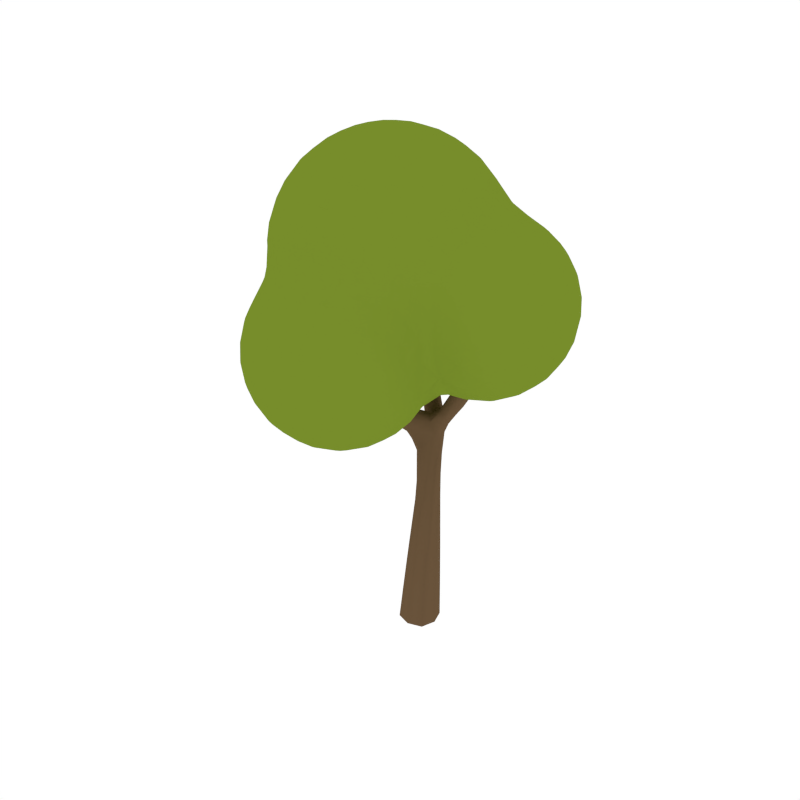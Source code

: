 # Source: Tree_1.blend  (saved by Blender 2.79.0; exported with 4.5.12 LTS)
import bpy
from mathutils import Matrix  # noqa: F401  (used for matrix-valued properties, if any)

bpy.ops.wm.read_factory_settings(use_empty=True)
scene = bpy.context.scene
scene.name = 'Scene'

# ---- collections
col_collection_1 = bpy.data.collections.new('Collection 1'); scene.collection.children.link(col_collection_1)

# ---- materials (node trees are filled in below, after node groups)
mat_tree_wood = bpy.data.materials.new('Tree_Wood')
mat_tree_wood.alpha_threshold = 0.0
mat_tree_wood.diffuse_color = (0.1424, 0.08724, 0.04426, 1.0)
mat_tree_wood.roughness = 0.5
mat_tree_green = bpy.data.materials.new('Tree_Green')
mat_tree_green.alpha_threshold = 0.0
mat_tree_green.diffuse_color = (0.1856, 0.2668, 0.02405, 1.0)
mat_tree_green.roughness = 0.5

# ---- material node trees

# ---- world
world_world = bpy.data.worlds.new('World'); scene.world = world_world
world_world.color = (1.0, 1.0, 1.0)
world_world.use_sun_shadow = False
world_world.sun_shadow_jitter_overblur = 0.0
world_world.cycles.sampling_method = 'NONE'
world_world.cycles.sample_map_resolution = 256

# ---- meshes
me_cube_314 = bpy.data.meshes.new('Cube.314')
me_cube_314.from_pydata([(-1.971, -2.3, 7.049), (-1.971, -2.175, 7.191), (-1.861, -2.3, 7.191), (-1.617, -2.3, 7.42), (-1.971, -1.946, 7.443), (-1.893, -1.946, 7.545), (-1.617, -2.179, 7.545), (-1.617, -1.946, 7.838), (-1.971, -1.871, 7.545), (-1.971, -1.703, 7.899), (-1.617, -1.911, 7.899), (-1.971, -1.624, 8.252), (-1.617, -1.782, 8.252), (-1.971, -1.592, 8.352), (-1.775, -1.592, 8.606), (-1.617, -1.659, 8.606), (-1.617, -1.592, 8.741), (-1.971, -1.49, 8.606), (-1.971, -1.269, 8.96), (-1.617, -1.46, 8.96), (-1.617, -1.239, 9.227), (-1.971, -1.239, 8.997), (-1.971, -0.9116, 9.314), (-1.617, -1.149, 9.314), (-1.617, -0.8847, 9.523), (-1.971, -0.8847, 9.335), (-1.971, -0.5308, 9.546), (-1.728, -0.5308, 9.668), (-1.617, -0.6281, 9.668), (-1.617, -0.5308, 9.714), (-1.617, -0.1769, 9.828), (-1.971, -0.1832, 9.668), (-1.971, -0.1769, 9.67), (-1.617, 0.1769, 9.881), (-1.971, 0.1769, 9.727), (-1.617, 0.5308, 9.874), (-1.971, 0.5308, 9.72), (-1.617, 0.8847, 9.807), (-1.971, 0.8054, 9.668), (-1.931, 0.8847, 9.668), (-1.971, 0.8847, 9.647), (-1.971, 1.239, 9.503), (-1.632, 1.239, 9.668), (-1.617, 1.592, 9.463), (-1.617, 1.25, 9.668), (-1.971, 1.534, 9.314), (-1.9, 1.592, 9.314), (-1.617, 1.239, 9.674), (-1.263, 1.239, 9.772), (-1.263, 1.438, 9.668), (-1.263, 0.8847, 9.899), (-0.9092, 1.239, 9.806), (-0.9092, 0.8847, 9.928), (-0.9092, 0.5308, 9.993), (-1.263, 0.5308, 9.962), (-0.9092, 0.1769, 9.999), (-1.263, 0.1769, 9.969), (-0.5553, 0.5308, 9.967), (-0.5553, 0.1769, 9.974), (-0.5553, -0.1769, 9.923), (-0.9092, -0.1769, 9.95), (-0.5553, -0.5308, 9.814), (-0.9092, -0.5308, 9.84), (-0.5553, -0.8257, 9.668), (-0.9092, -0.8746, 9.668), (-0.5553, -0.8847, 9.634), (-0.9092, -0.8847, 9.662), (-0.5553, -1.239, 9.359), (-0.9092, -1.239, 9.392), (-0.5553, -1.284, 9.314), (-0.9092, -1.319, 9.314), (-0.5553, -1.571, 8.96), (-0.7228, -1.592, 8.96), (-0.9092, -1.592, 8.972), (-0.5553, -1.592, 8.926), (-0.5553, -1.76, 8.606), (-0.9092, -1.788, 8.606), (-0.9092, -1.601, 8.96), (-0.5553, -1.888, 8.252), (-0.9092, -1.914, 8.252), (-0.5553, -1.946, 8.128), (-0.9092, -1.946, 8.173), (-0.5553, -2.106, 7.899), (-0.9092, -2.124, 7.899), (-0.5553, -2.3, 7.696), (-0.9092, -2.3, 7.708), (-0.5553, -2.46, 7.545), (-0.9092, -2.469, 7.545), (-0.5553, -2.654, 7.339), (-0.9092, -2.654, 7.348), (-0.5553, -2.763, 7.191), (-0.9092, -2.771, 7.191), (-0.5553, -2.943, 6.837), (-0.9092, -2.95, 6.837), (-0.5553, -3.008, 6.614), (-0.9092, -3.008, 6.64), (-0.5553, -3.036, 6.483), (-0.9092, -3.042, 6.483), (-0.5553, -3.055, 6.129), (-0.9092, -3.061, 6.129), (-0.5553, -3.008, 5.814), (-0.9092, -3.008, 5.787), (-0.5553, -3.0, 5.775), (-0.9092, -3.006, 5.775), (-0.5553, -2.87, 5.421), (-0.9092, -2.877, 5.421), (-0.5553, -2.654, 5.089), (-0.9092, -2.654, 5.08), (-0.5553, -2.637, 5.068), (-0.9092, -2.644, 5.068), (-0.5553, -2.3, 4.758), (-0.9092, -2.3, 4.75), (-0.5553, -2.232, 4.714), (-0.9092, -2.244, 4.714), (-0.5553, -1.946, 4.564), (-0.9092, -1.946, 4.558), (-0.5553, -1.592, 4.461), (-0.9092, -1.592, 4.456), (-0.5553, -1.239, 4.433), (-0.9092, -1.239, 4.426), (-0.5553, -0.8847, 4.475), (-0.9092, -0.8847, 4.469), (-0.5553, -0.5308, 4.595), (-0.9092, -0.5308, 4.588), (-0.5553, -0.3157, 4.714), (-0.9092, -0.3046, 4.714), (-0.5553, -0.1769, 4.812), (-0.9092, -0.1769, 4.805), (-0.5553, 0.103, 5.068), (-0.9092, 0.1159, 5.068), (-0.5553, 0.1769, 5.138), (-0.9092, 0.1769, 5.123), (-0.2014, 0.1769, 5.25), (-0.2014, -0.01104, 5.068), (-0.2014, 0.4626, 5.421), (-0.5076, 0.5308, 5.421), (-0.5553, 0.5308, 5.413), (-0.2014, 0.5308, 5.443), (-0.2014, 0.8847, 5.514), (-0.5553, 0.8847, 5.542), (-0.5553, 0.5466, 5.421), (-0.2014, 1.239, 5.623), (-0.5553, 1.239, 5.666), (-0.2014, 1.517, 5.775), (-0.5553, 1.448, 5.775), (-0.2014, 1.592, 5.826), (-0.5553, 1.592, 5.869), (-0.2014, 1.915, 6.129), (-0.5553, 1.901, 6.129), (-0.2014, 1.946, 6.168), (-0.5553, 1.946, 6.177), (-0.2014, 2.157, 6.483), (-0.5553, 2.188, 6.483), (-0.2014, 2.3, 6.804), (-0.5553, 2.3, 6.674), (-0.2014, 2.314, 6.837), (-0.5553, 2.379, 6.837), (-0.2014, 2.418, 7.191), (-0.5553, 2.498, 7.191), (-0.2014, 2.472, 7.545), (-0.5553, 2.555, 7.545), (-0.2014, 2.472, 7.899), (-0.5553, 2.555, 7.899), (-0.2014, 2.415, 8.252), (-0.5553, 2.5, 8.252), (-0.2014, 2.3, 8.587), (-0.2264, 2.3, 8.606), (-0.5553, 2.382, 8.606), (-0.5553, 2.3, 8.778), (-0.2014, 2.292, 8.606), (-0.2014, 2.094, 8.96), (-0.5553, 2.194, 8.96), (-0.2014, 1.946, 9.149), (-0.5553, 1.946, 9.273), (-0.2014, 1.787, 9.314), (-0.5553, 1.906, 9.314), (-0.2014, 1.592, 9.475), (-0.5553, 1.592, 9.576), (-0.2014, 1.274, 9.668), (-0.5553, 1.448, 9.668), (-0.2014, 1.239, 9.686), (-0.5553, 1.239, 9.777), (-0.2014, 0.8847, 9.818), (-0.5553, 0.8847, 9.904), (-0.2014, 0.5308, 9.884), (0.1525, 0.5308, 9.736), (0.1445, 0.8847, 9.668), (0.1525, 0.8692, 9.668), (0.1525, 0.8847, 9.664), (0.1525, 1.239, 9.523), (-0.155, 1.239, 9.668), (0.5063, 0.8847, 9.427), (0.4472, 1.239, 9.314), (0.5063, 1.145, 9.314), (0.5063, 1.239, 9.263), (0.8602, 0.8847, 9.062), (0.6329, 0.8847, 9.314), (0.7853, 1.239, 8.96), (0.8602, 1.103, 8.96), (0.8602, 1.239, 8.885), (0.8602, 1.592, 8.627), (0.5258, 1.592, 8.96), (0.5063, 1.614, 8.96), (0.5063, 1.882, 8.606), (0.8602, 1.615, 8.606), (0.5063, 1.592, 8.982), (0.1525, 1.592, 9.29), (0.1525, 1.912, 8.96), (0.8602, 1.945, 8.252), (0.5063, 1.946, 8.5), (0.8563, 1.946, 8.252), (0.5063, 2.082, 8.252), (0.8602, 1.946, 8.251), (0.5063, 2.232, 7.899), (0.8602, 2.173, 7.899), (0.8602, 2.3, 7.596), (0.5063, 2.3, 7.668), (0.5063, 2.332, 7.545), (0.8602, 2.319, 7.545), (0.8602, 2.396, 7.191), (0.5063, 2.376, 7.191), (0.1525, 2.37, 7.545), (0.1525, 2.368, 7.191), (0.5063, 2.366, 6.837), (0.1525, 2.318, 6.837), (0.5063, 2.3, 6.523), (0.1525, 2.3, 6.77), (0.1525, 2.207, 6.483), (0.5063, 2.29, 6.483), (0.5063, 2.135, 6.129), (0.1525, 2.017, 6.129), (0.5063, 1.946, 5.863), (0.1525, 1.946, 6.034), (0.1525, 1.694, 5.775), (0.5063, 1.865, 5.775), (0.5063, 1.592, 5.551), (0.1525, 1.592, 5.697), (0.1525, 1.239, 5.507), (0.3786, 1.239, 5.421), (0.5063, 1.347, 5.421), (0.5063, 1.239, 5.376), (0.1525, 0.9385, 5.421), (0.1525, 0.8847, 5.41), (0.5063, 0.8847, 5.293), (0.1525, 0.5308, 5.388), (0.5063, 0.5308, 5.287), (0.1525, 0.1769, 5.348), (0.5063, 0.1769, 5.345), (0.1525, -0.1769, 5.129), (0.5063, -0.1769, 5.355), (0.1525, -0.2439, 5.068), (0.3979, -0.5308, 5.068), (0.5063, -0.5308, 5.188), (0.1525, -0.5308, 4.863), (0.5063, -0.8847, 5.009), (0.5063, -0.7391, 5.068), (0.1525, -0.8847, 4.722), (0.1525, -0.9252, 4.714), (0.2175, -1.239, 4.714), (0.5063, -1.239, 4.948), (0.1525, -1.239, 4.671), (0.1525, -1.592, 4.706), (0.1647, -1.592, 4.714), (0.1525, -1.623, 4.714), (0.5063, -1.592, 4.989), (0.1525, -1.946, 4.826), (0.4408, -1.946, 5.068), (0.5063, -1.809, 5.068), (0.5063, -1.946, 5.141), (0.1564, -2.3, 5.068), (0.476, -2.3, 5.421), (0.5063, -2.262, 5.421), (0.5063, -2.3, 5.473), (0.1525, -2.597, 5.421), (0.1525, -2.654, 5.529), (0.2942, -2.654, 5.775), (0.5063, -2.462, 5.775), (0.3788, -2.654, 6.129), (0.5063, -2.538, 6.129), (0.1525, -2.752, 5.775), (0.1525, -2.814, 6.129), (0.1525, -2.793, 6.483), (0.3494, -2.654, 6.483), (0.1525, -2.685, 6.837), (0.1967, -2.654, 6.837), (0.1525, -2.654, 6.899), (0.5063, -2.3, 6.955), (0.5063, -2.376, 6.837), (0.1525, -2.466, 7.191), (0.335, -2.3, 7.191), (0.5063, -2.081, 7.191), (0.5063, -1.946, 7.305), (0.1525, -2.3, 7.364), (0.1525, -2.099, 7.545), (0.3043, -1.946, 7.545), (0.1525, -1.946, 7.694), (0.5063, -1.592, 7.681), (0.5063, -1.694, 7.545), (0.1525, -1.785, 7.899), (0.3943, -1.592, 7.899), (0.1525, -1.642, 8.252), (0.2363, -1.592, 8.252), (0.1525, -1.592, 8.403), (0.5063, -1.404, 8.252), (0.1525, -1.508, 8.606), (0.5063, -1.252, 8.606), (0.5063, -1.239, 8.629), (0.1525, -1.29, 8.96), (0.2258, -1.239, 8.96), (0.1525, -1.239, 9.023), (-0.2014, -1.472, 8.96), (-0.2014, -1.239, 9.242), (-0.2014, -1.165, 9.314), (0.1525, -0.939, 9.314), (0.1525, -0.8847, 9.356), (-0.2014, -0.8847, 9.535), (0.1525, -0.5308, 9.564), (-0.2014, -0.6518, 9.668), (-0.05876, -0.5308, 9.668), (-0.2014, -0.5308, 9.725), (0.1525, -0.1769, 9.688), (0.1525, -0.2467, 9.668), (-0.2014, -0.1769, 9.838), (0.1525, 0.1769, 9.743), (-0.2014, 0.1769, 9.891), (0.2853, 0.1769, 9.668), (0.1876, -0.1769, 9.668), (0.5063, 0.1769, 9.516), (0.5063, -0.1769, 9.454), (0.5063, -0.5229, 9.314), (0.5018, -0.5308, 9.314), (0.5063, -0.5308, 9.31), (0.5063, -0.8847, 9.064), (0.2137, -0.8847, 9.314), (0.8241, -0.5308, 8.96), (0.598, -0.8847, 8.96), (0.8602, -0.5308, 8.907), (0.8602, -0.8413, 8.606), (0.8318, -0.8847, 8.606), (0.8602, -0.8847, 8.545), (1.214, -0.5308, 8.387), (1.214, -0.6541, 8.252), (0.9891, -0.8847, 8.252), (1.042, -0.5308, 8.606), (1.214, -0.8749, 7.899), (1.198, -0.8847, 7.899), (1.214, -0.8847, 7.876), (1.214, -1.001, 7.545), (0.8602, -1.211, 7.545), (0.8602, -1.145, 7.899), (1.214, -1.054, 7.191), (0.9298, -1.239, 7.191), (0.8602, -1.239, 7.43), (1.214, -1.061, 6.837), (1.009, -1.239, 6.837), (1.214, -1.017, 6.483), (1.042, -1.239, 6.483), (1.214, -0.8847, 6.157), (1.194, -0.8847, 6.129), (1.032, -1.239, 6.129), (0.9716, -0.8847, 5.775), (0.977, -1.239, 5.775), (0.8602, -0.8847, 5.551), (0.8602, -1.239, 5.454), (0.8602, -1.592, 5.524), (0.9459, -1.592, 5.775), (0.8602, -1.895, 5.775), (0.8153, -1.592, 5.421), (0.6987, -1.946, 5.421), (0.8413, -1.946, 5.775), (0.8602, -1.946, 5.859), (0.6416, -2.3, 5.775), (0.7058, -2.3, 6.129), (0.8602, -2.03, 6.129), (0.6819, -2.3, 6.483), (0.8602, -1.985, 6.483), (0.8602, -1.946, 6.569), (0.5694, -2.3, 6.837), (0.778, -1.946, 6.837), (0.5063, -2.512, 6.483), (0.8602, -1.713, 6.837), (0.8602, -1.592, 6.926), (0.5873, -1.946, 7.191), (0.7526, -1.592, 7.191), (0.5781, -1.592, 7.545), (0.8602, -1.336, 7.191), (0.8311, -1.239, 7.545), (0.8941, -1.592, 6.837), (0.983, -1.592, 6.483), (0.8783, -1.946, 6.483), (1.002, -1.592, 6.129), (0.899, -1.946, 6.129), (0.8457, -1.239, 5.421), (0.6158, -1.239, 5.068), (0.5786, -1.592, 5.068), (0.5603, -0.8847, 5.068), (0.7989, -0.8847, 5.421), (0.7037, -0.5308, 5.421), (1.214, -0.5308, 5.728), (0.8602, -0.5308, 5.558), (1.214, -0.5812, 5.775), (1.214, -0.1769, 5.461), (0.8602, -0.1769, 5.435), (1.214, -0.1015, 5.421), (0.8602, -0.1438, 5.421), (1.214, 0.1769, 5.305), (0.8602, 0.1769, 5.294), (1.214, 0.5308, 5.237), (0.8602, 0.5308, 5.225), (1.214, 0.8847, 5.243), (0.8602, 0.8847, 5.231), (1.214, 1.239, 5.322), (0.8602, 1.239, 5.31), (1.214, 1.47, 5.421), (0.8602, 1.493, 5.421), (1.214, 1.592, 5.49), (0.8602, 1.592, 5.477), (1.214, 1.938, 5.775), (1.154, 1.946, 5.775), (0.8602, 1.946, 5.769), (1.214, 1.946, 5.784), (1.568, 1.946, 5.915), (1.568, 1.819, 5.775), (1.568, 2.096, 6.129), (1.214, 2.194, 6.129), (1.568, 2.249, 6.483), (1.395, 2.3, 6.483), (1.214, 2.3, 6.372), (1.568, 2.3, 6.739), (1.568, 2.311, 6.837), (1.214, 2.397, 6.837), (1.214, 2.338, 6.483), (1.568, 2.3, 7.151), (1.554, 2.3, 7.191), (1.214, 2.383, 7.191), (1.214, 2.3, 7.521), (1.568, 2.296, 7.191), (1.568, 2.201, 7.545), (1.214, 2.293, 7.545), (1.568, 2.008, 7.899), (1.214, 2.115, 7.899), (1.568, 1.946, 7.977), (1.214, 1.946, 8.124), (1.568, 1.66, 8.252), (1.214, 1.825, 8.252), (1.568, 1.592, 8.302), (1.214, 1.592, 8.447), (1.568, 1.239, 8.487), (1.3, 1.239, 8.606), (1.214, 1.327, 8.606), (1.214, 1.239, 8.651), (1.513, 0.8847, 8.606), (1.214, 0.8847, 8.767), (1.546, 0.5308, 8.606), (1.214, 0.5308, 8.809), (1.568, 0.8847, 8.581), (1.568, 0.5308, 8.595), (1.568, 0.1769, 8.53), (1.444, 0.1769, 8.606), (1.568, -0.1769, 8.37), (1.254, -0.1769, 8.606), (1.214, 0.1769, 8.771), (1.214, -0.1769, 8.644), (1.214, -0.2413, 8.606), (0.8602, -0.4495, 8.96), (0.9553, -0.1769, 8.96), (0.8602, -0.1769, 9.092), (0.8602, 0.1769, 9.171), (1.023, 0.1769, 8.96), (0.8602, 0.5308, 9.16), (1.031, 0.5308, 8.96), (0.9549, 0.8847, 8.96), (0.6621, -0.1769, 9.314), (0.7318, 0.1769, 9.314), (1.568, -0.3401, 8.252), (1.351, -0.5308, 8.252), (1.568, -0.5308, 8.068), (1.922, -0.1769, 8.121), (1.922, -0.4176, 7.899), (1.772, -0.5308, 7.899), (1.74, -0.1769, 8.252), (1.568, -0.6621, 7.899), (1.922, -0.5308, 7.748), (1.922, -0.6442, 7.545), (1.568, -0.8418, 7.545), (1.922, -0.7528, 7.191), (1.674, -0.8847, 7.191), (1.568, -0.8847, 7.401), (1.922, -0.769, 6.837), (1.708, -0.8847, 6.837), (1.922, -0.6964, 6.483), (1.568, -0.8788, 6.483), (1.568, -0.8847, 6.507), (1.922, -0.5308, 6.145), (1.908, -0.5308, 6.129), (1.568, -0.7272, 6.129), (1.568, -0.5308, 5.86), (1.368, -0.5308, 5.775), (1.214, -0.8697, 6.129), (1.568, -0.4494, 5.775), (1.922, -0.5207, 6.129), (2.276, -0.1769, 6.179), (2.246, -0.1769, 6.129), (2.129, -0.5308, 6.483), (2.276, -0.3728, 6.483), (2.214, -0.5308, 6.837), (2.276, -0.4651, 6.837), (2.194, -0.5308, 7.191), (2.276, -0.443, 7.191), (2.064, -0.5308, 7.545), (2.276, -0.3028, 7.545), (2.276, -0.1769, 7.714), (2.147, -0.1769, 7.899), (2.276, 0.03363, 7.899), (2.276, 0.1769, 7.982), (1.922, 0.04202, 8.252), (2.002, 0.1769, 8.252), (1.922, 0.1769, 8.312), (1.922, 0.5308, 8.396), (2.111, 0.5308, 8.252), (1.922, 0.8847, 8.39), (2.103, 0.8847, 8.252), (2.276, 0.8847, 8.083), (2.276, 0.5308, 8.09), (2.276, 1.239, 7.959), (1.977, 1.239, 8.252), (1.922, 1.326, 8.252), (1.922, 1.592, 8.084), (2.11, 1.592, 7.899), (2.276, 1.335, 7.899), (1.922, 1.239, 8.294), (2.276, 1.592, 7.657), (1.922, 1.786, 7.899), (1.922, 1.946, 7.671), (2.007, 1.946, 7.545), (2.276, 1.67, 7.545), (2.276, 1.812, 7.191), (2.145, 1.946, 7.191), (1.922, 2.119, 7.191), (1.922, 2.012, 7.545), (1.922, 2.136, 6.837), (2.165, 1.946, 6.837), (1.922, 2.066, 6.483), (2.076, 1.946, 6.483), (1.922, 1.946, 6.222), (2.276, 1.592, 6.236), (2.276, 1.741, 6.483), (1.922, 1.89, 6.129), (2.212, 1.592, 6.129), (1.922, 1.592, 5.808), (2.276, 1.239, 5.935), (2.276, 1.498, 6.129), (1.922, 1.549, 5.775), (2.134, 1.239, 5.775), (1.922, 1.239, 5.601), (1.922, 0.8847, 5.505), (2.245, 0.8847, 5.775), (1.922, 0.5308, 5.498), (2.252, 0.5308, 5.775), (2.276, 0.8847, 5.81), (2.276, 0.5308, 5.802), (2.156, 0.1769, 5.775), (2.276, 0.1769, 5.91), (1.925, -0.1769, 5.775), (2.276, -0.1299, 6.129), (1.922, 0.1769, 5.581), (1.922, -0.1769, 5.773), (1.922, -0.1799, 5.775), (1.568, -0.1769, 5.561), (1.627, 0.1769, 5.421), (1.568, 0.1103, 5.421), (1.789, 0.5308, 5.421), (1.568, 0.5308, 5.323), (1.568, 0.1769, 5.396), (1.568, 0.8847, 5.329), (1.779, 0.8847, 5.421), (1.568, 1.239, 5.413), (1.587, 1.239, 5.421), (1.568, 1.258, 5.421), (2.426, 0.1769, 6.129), (2.415, -0.1769, 6.483), (2.576, 0.1769, 6.483), (2.63, 0.1769, 6.765), (2.485, -0.1769, 6.837), (2.63, 0.156, 6.837), (2.63, 0.1769, 7.127), (2.468, -0.1769, 7.191), (2.623, 0.1769, 7.191), (2.362, -0.1769, 7.545), (2.529, 0.1769, 7.545), (2.63, 0.5308, 7.464), (2.63, 0.2037, 7.191), (2.604, 0.5308, 7.545), (2.34, 0.1769, 7.899), (2.424, 0.5308, 7.899), (2.599, 0.8847, 7.545), (2.419, 0.8847, 7.899), (2.514, 1.239, 7.545), (2.322, 1.239, 7.899), (2.63, 0.8847, 7.447), (2.608, 1.239, 7.191), (2.63, 1.165, 7.191), (2.63, 1.212, 6.837), (2.622, 1.239, 6.837), (2.63, 0.9591, 6.483), (2.56, 1.239, 6.483), (2.63, 0.8847, 6.446), (2.409, 1.239, 6.129), (2.5, 0.8847, 6.129), (2.505, 0.5308, 6.129), (2.63, 0.5308, 6.43), (2.647, 0.5308, 6.483), (2.642, 0.8847, 6.483), (2.707, 0.5308, 6.837), (2.702, 0.8847, 6.837), (2.694, 0.5308, 7.191), (2.689, 0.8847, 7.191), (2.637, 0.1769, 6.837), (2.63, 0.4101, 6.483), (2.385, 1.592, 6.483), (2.454, 1.592, 6.837), (2.276, 1.833, 6.837), (2.439, 1.592, 7.191), (2.333, 1.592, 7.545), (1.879, 1.592, 5.775), (1.568, 1.592, 5.593), (1.842, 1.946, 6.129), (1.594, 2.3, 6.837), (1.689, 1.946, 7.899), (1.667, 1.592, 8.252), (1.55, -0.8847, 6.483), (1.568, -0.9442, 6.837), (1.568, -0.9311, 7.191), (1.469, -0.8847, 7.545), (0.8903, 1.592, 8.606), (1.144, 2.3, 7.545), (0.8602, 2.409, 6.837), (0.8602, 2.349, 6.483), (0.8602, 2.3, 6.341), (0.5609, 2.3, 6.483), (0.8602, 2.205, 6.129), (0.8602, 1.952, 5.775), (0.8177, 1.946, 5.775), (0.7429, -0.1769, 5.421), (0.765, -1.239, 7.899), (0.6874, -1.239, 8.252), (0.8602, -1.042, 8.252), (0.5063, -0.9911, 8.96), (0.5215, -1.239, 8.606), (0.5063, 0.5308, 9.507), (0.2723, 0.5308, 9.668), (0.7225, 0.5308, 9.314), (-0.3908, -1.239, 9.314), (-0.01127, -1.592, 8.606), (-0.2014, -1.592, 8.763), (-0.2014, -1.67, 8.606), (-0.2014, -1.798, 8.252), (0.5063, -1.492, 7.899), (-0.1076, -1.946, 7.899), (-0.2014, -1.946, 7.962), (-0.2014, -1.994, 7.899), (-0.1228, -2.3, 7.545), (-0.2014, -2.3, 7.585), (-0.2014, -2.345, 7.545), (-0.1695, -2.654, 7.191), (-0.2014, -2.654, 7.21), (-0.2014, -2.669, 7.191), (-0.2014, -2.86, 6.837), (-0.2014, -2.957, 6.483), (-0.2014, -2.976, 6.129), (-0.3194, -3.008, 6.129), (-0.4006, -3.008, 6.483), (-0.2014, -2.919, 5.775), (0.06139, -2.654, 5.421), (-0.2014, -2.782, 5.421), (-0.2014, -2.654, 5.217), (0.1525, -2.304, 5.068), (-0.2014, -2.533, 5.068), (0.1525, -2.3, 5.064), (-0.2014, -2.3, 4.854), (-0.0495, -1.946, 4.714), (-0.2014, -2.078, 4.714), (-0.2014, -1.946, 4.649), (-0.2014, -1.592, 4.542), (-0.2014, -1.239, 4.51), (0.1371, -0.8847, 4.714), (-0.2014, -0.8847, 4.556), (-0.2014, -0.5308, 4.681), (-0.1242, -0.5308, 4.714), (-0.2014, -0.4706, 4.714), (0.07034, -0.1769, 5.068), (-0.2014, -0.1769, 4.912), (0.1225, 0.8847, 5.421), (0.01067, 0.5308, 5.421), (-0.04043, 1.592, 5.775), (-0.06977, 1.946, 6.129), (0.2422, 2.3, 7.899), (0.1525, 2.336, 7.899), (0.1525, 2.3, 8.089), (0.1525, 2.264, 8.252), (0.07807, 2.3, 8.252), (0.1525, 2.131, 8.606), (0.4224, 1.946, 8.606), (0.1525, 1.946, 8.914), (0.09677, 1.946, 8.96), (0.1525, 1.561, 9.314), (-0.9092, 1.497, 9.668), (-0.9092, 1.592, 9.608), (-1.263, 1.592, 9.57), (0.1135, 1.592, 9.314), (-0.9092, 1.941, 9.314), (-0.9092, 1.946, 9.308), (-1.263, 1.899, 9.314), (-1.263, 1.946, 9.266), (-1.263, 2.188, 8.96), (-0.9092, 2.223, 8.96), (-0.9092, 2.3, 8.831), (-1.263, 2.3, 8.767), (-1.617, 2.082, 8.96), (-1.617, 2.282, 8.606), (-1.56, 2.3, 8.606), (-1.617, 2.3, 8.561), (-1.263, 2.495, 8.252), (-1.263, 2.377, 8.606), (-1.617, 2.404, 8.252), (-1.263, 2.551, 7.899), (-1.617, 2.462, 7.899), (-1.263, 2.55, 7.545), (-1.617, 2.462, 7.545), (-1.263, 2.493, 7.191), (-1.617, 2.402, 7.191), (-1.263, 2.374, 6.837), (-1.617, 2.3, 6.892), (-1.548, 2.3, 6.837), (-1.263, 2.3, 6.685), (-1.617, 2.278, 6.837), (-1.617, 2.076, 6.483), (-1.263, 2.182, 6.483), (-1.263, 1.946, 6.187), (-1.617, 1.946, 6.319), (-1.617, 1.762, 6.129), (-1.263, 1.89, 6.129), (-1.263, 1.592, 5.882), (-1.617, 1.592, 5.989), (-1.617, 1.239, 5.778), (-1.608, 1.239, 5.775), (-1.263, 1.422, 5.775), (-1.263, 1.239, 5.681), (-1.617, 1.232, 5.775), (-1.617, 0.8847, 5.645), (-1.263, 0.8847, 5.554), (-1.617, 0.5308, 5.559), (-1.263, 0.5308, 5.442), (-1.617, 0.2422, 5.421), (-1.263, 0.4899, 5.421), (-1.263, 0.1769, 5.204), (-1.617, 0.1769, 5.376), (-1.617, -0.1769, 5.08), (-1.599, -0.1769, 5.068), (-1.263, 0.02339, 5.068), (-1.263, -0.1769, 4.889), (-1.617, -0.1912, 5.068), (-1.617, -0.5308, 4.824), (-1.4, -0.5308, 4.714), (-1.263, -0.4318, 4.714), (-1.263, -0.5308, 4.66), (-1.617, -0.7951, 4.714), (-1.617, -0.8847, 4.686), (-1.263, -0.8847, 4.538), (-1.617, -1.239, 4.638), (-1.263, -1.239, 4.491), (-1.617, -1.592, 4.669), (-1.263, -1.592, 4.522), (-1.617, -1.752, 4.714), (-1.475, -1.946, 4.714), (-1.263, -1.946, 4.63), (-1.617, -1.946, 4.789), (-1.263, -2.3, 4.831), (-1.263, -2.116, 4.714), (-1.617, -2.3, 5.018), (-1.617, -2.355, 5.068), (-1.263, -2.558, 5.068), (-1.263, -2.654, 5.186), (-1.617, -2.636, 5.421), (-1.586, -2.654, 5.421), (-1.617, -2.654, 5.455), (-1.263, -2.803, 5.421), (-1.617, -2.789, 5.775), (-1.263, -2.94, 5.775), (-1.617, -2.848, 6.129), (-1.263, -2.994, 6.129), (-1.617, -2.826, 6.483), (-1.263, -2.976, 6.483), (-1.617, -2.722, 6.837), (-1.263, -2.88, 6.837), (-1.617, -2.654, 6.973), (-1.355, -2.654, 7.191), (-1.263, -2.692, 7.191), (-1.263, -2.654, 7.242), (-1.617, -2.511, 7.191), (-1.423, -2.3, 7.545), (-1.263, -2.377, 7.545), (-1.263, -2.3, 7.621), (-1.721, -2.654, 6.837), (-1.873, -2.654, 6.483), (-1.971, -2.57, 6.483), (-1.971, -2.442, 6.837), (-1.971, -2.596, 6.129), (-1.903, -2.654, 6.129), (-1.971, -2.524, 5.775), (-1.819, -2.654, 5.775), (-2.165, -2.3, 5.775), (-2.229, -2.3, 6.129), (-1.971, -2.334, 5.421), (-2.001, -2.3, 5.421), (-1.971, -2.3, 5.378), (-1.971, -1.946, 5.074), (-2.223, -1.946, 5.421), (-1.971, -1.934, 5.068), (-2.104, -1.592, 5.068), (-2.325, -1.592, 5.396), (-2.325, -1.648, 5.421), (-2.325, -1.946, 5.651), (-2.339, -1.592, 5.421), (-2.473, -1.592, 5.775), (-2.367, -1.946, 5.775), (-2.526, -1.592, 6.129), (-2.422, -1.946, 6.129), (-2.508, -1.592, 6.483), (-2.402, -1.946, 6.483), (-2.325, -1.946, 6.779), (-2.443, -1.592, 6.837), (-2.325, -1.9, 6.837), (-2.345, -1.592, 7.191), (-2.325, -1.627, 7.191), (-2.325, -1.592, 7.251), (-2.54, -1.239, 7.191), (-2.552, -1.239, 7.545), (-2.325, -1.488, 7.545), (-2.679, -1.004, 7.191), (-2.679, -1.088, 7.545), (-2.679, -1.09, 7.899), (-2.551, -1.239, 7.899), (-2.679, -0.9981, 8.252), (-2.475, -1.239, 8.252), (-2.325, -1.239, 8.578), (-2.679, -0.8847, 8.474), (-2.618, -0.8847, 8.606), (-2.325, -1.223, 8.606), (-2.385, -0.8847, 8.96), (-2.325, -0.956, 8.96), (-2.325, -0.8847, 9.03), (-2.325, -0.5308, 9.282), (-2.61, -0.5308, 8.96), (-2.679, -0.3715, 8.96), (-2.679, -0.1769, 9.049), (-2.449, -0.1769, 9.314), (-2.325, -0.4671, 9.314), (-2.325, -0.1769, 9.427), (-2.289, -0.5308, 9.314), (-1.974, -0.1769, 9.668), (-2.325, 0.1769, 9.49), (-2.072, 0.1769, 9.668), (-2.325, 0.5308, 9.482), (-2.058, 0.5308, 9.668), (-2.518, 0.1769, 9.314), (-2.508, 0.5308, 9.314), (-2.679, 0.5308, 9.12), (-2.679, 0.1769, 9.13), (-2.679, 0.8847, 9.015), (-2.419, 0.8847, 9.314), (-2.325, 1.239, 9.232), (-2.325, 1.089, 9.314), (-2.679, 0.9938, 8.96), (-2.566, 1.239, 8.96), (-2.325, 0.8847, 9.399), (-2.679, 1.239, 8.789), (-2.325, 1.592, 8.946), (-2.325, 1.578, 8.96), (-2.679, 1.413, 8.606), (-2.556, 1.592, 8.606), (-2.679, 1.592, 8.315), (-2.325, 1.946, 8.399), (-2.325, 1.846, 8.606), (-2.679, 1.621, 8.252), (-2.386, 1.946, 8.252), (-2.325, 2.001, 8.252), (-2.325, 2.073, 7.899), (-2.467, 1.946, 7.899), (-2.325, 2.072, 7.545), (-2.466, 1.946, 7.545), (-2.325, 1.998, 7.191), (-2.383, 1.946, 7.191), (-2.325, 1.946, 7.053), (-2.679, 1.617, 7.191), (-2.679, 1.592, 7.137), (-2.551, 1.592, 6.837), (-2.325, 1.841, 6.837), (-2.325, 1.592, 6.507), (-2.679, 1.406, 6.837), (-2.679, 1.239, 6.663), (-2.559, 1.239, 6.483), (-2.325, 1.57, 6.483), (-2.325, 1.239, 6.22), (-2.679, 0.9777, 6.483), (-2.679, 0.8847, 6.437), (-2.409, 0.8847, 6.129), (-2.325, 1.071, 6.129), (-2.325, 0.8847, 6.052), (-2.499, 0.5308, 6.129), (-2.325, 0.5308, 5.97), (-2.509, 0.1769, 6.129), (-2.325, 0.1769, 5.952), (-2.492, -0.1769, 6.129), (-2.325, -0.1769, 5.879), (-2.515, -0.5308, 6.129), (-2.372, -0.5308, 5.775), (-2.325, -0.3862, 5.775), (-2.679, -0.1769, 6.4), (-2.679, -0.3972, 6.483), (-2.654, -0.5308, 6.483), (-2.679, -0.5308, 6.547), (-2.679, -0.8489, 6.837), (-2.667, -0.8847, 6.837), (-2.605, -0.8847, 6.483), (-2.679, -0.8847, 6.899), (-2.813, -0.5308, 6.837), (-2.939, -0.5308, 7.191), (-2.755, -0.8847, 7.191), (-3.001, -0.5308, 7.545), (-2.822, -0.8847, 7.545), (-3.002, -0.5308, 7.899), (-2.823, -0.8847, 7.899), (-2.941, -0.5308, 8.252), (-2.757, -0.8847, 8.252), (-2.817, -0.5308, 8.606), (-2.679, -0.791, 8.606), (-2.679, -0.5308, 8.858), (-2.935, -0.1769, 8.606), (-2.743, -0.1769, 8.96), (-2.989, 0.1769, 8.606), (-2.802, 0.1769, 8.96), (-3.032, 0.1769, 8.489), (-3.032, -0.1769, 8.328), (-3.032, 0.5308, 8.469), (-2.982, 0.5308, 8.606), (-3.032, 0.8799, 8.252), (-3.031, 0.8847, 8.252), (-2.913, 0.8847, 8.606), (-2.718, 0.8847, 8.96), (-2.794, 0.5308, 8.96), (-2.905, 1.239, 8.252), (-2.776, 1.239, 8.606), (-3.032, 0.8847, 8.247), (-3.032, 1.067, 7.899), (-2.965, 1.239, 7.899), (-3.032, 1.065, 7.545), (-2.964, 1.239, 7.545), (-3.032, 0.8847, 7.205), (-3.029, 0.8847, 7.191), (-2.903, 1.239, 7.191), (-2.771, 1.239, 6.837), (-2.909, 0.8847, 6.837), (-2.712, 0.8847, 6.483), (-2.978, 0.5308, 6.837), (-2.787, 0.5308, 6.483), (-2.679, 0.5308, 6.332), (-2.796, 0.1769, 6.483), (-2.679, 0.1769, 6.321), (-2.737, -0.1769, 6.483), (-2.985, 0.1769, 6.837), (-2.931, -0.1769, 6.837), (-3.032, 0.1769, 6.963), (-3.032, -0.1769, 7.125), (-3.032, 0.5308, 6.983), (-3.095, 0.5308, 7.191), (-3.102, 0.1769, 7.191), (-3.153, 0.5308, 7.545), (-3.16, 0.1769, 7.545), (-3.153, 0.5308, 7.899), (-3.16, 0.1769, 7.899), (-3.098, 0.5308, 8.252), (-3.104, 0.1769, 8.252), (-3.09, 0.8847, 7.899), (-3.11, -0.1769, 7.899), (-3.109, -0.1769, 7.545), (-3.032, -0.4424, 7.545), (-3.032, -0.4445, 7.899), (-3.054, -0.1769, 8.252), (-3.032, -0.2574, 8.252), (-3.032, -0.2487, 7.191), (-3.052, -0.1769, 7.191), (-3.09, 0.8847, 7.545), (-3.032, 0.8712, 7.191), (-2.697, 1.592, 7.191), (-2.765, 1.592, 7.545), (-2.679, 1.711, 7.545), (-2.679, 1.712, 7.899), (-2.766, 1.592, 7.899), (-2.699, 1.592, 8.252), (-2.554, -1.239, 6.837), (-2.566, -1.239, 6.483), (-2.545, -0.8847, 6.129), (-2.557, -1.239, 6.129), (-2.461, -0.8847, 5.775), (-2.499, -1.239, 5.775), (-2.325, -0.8847, 5.428), (-2.371, -1.239, 5.421), (-2.325, -0.8991, 5.421), (-2.325, -1.239, 5.337), (-2.14, -1.239, 5.068), (-2.085, -0.8847, 5.068), (-2.322, -0.8847, 5.421), (-1.971, -0.8847, 4.948), (-1.971, -1.239, 4.891), (-1.971, -0.6139, 5.068), (-1.923, -0.5308, 5.068), (-1.662, -0.8847, 4.714), (-1.971, -0.5308, 5.118), (-1.742, -1.239, 4.714), (-1.971, -1.592, 4.928), (-1.689, -1.592, 4.714), (-2.193, -0.5308, 5.421), (-2.325, -0.5308, 5.676), (-1.983, -0.1769, 5.421), (-2.255, -0.1769, 5.775), (-1.971, 0.1769, 5.635), (-2.132, 0.1769, 5.775), (-1.971, -0.16, 5.421), (-1.971, -0.1769, 5.407), (-1.971, 0.5308, 5.731), (-2.044, 0.5308, 5.775), (-1.971, 0.7682, 5.775), (-1.685, 0.1769, 5.421), (-1.971, 0.8847, 5.804), (-1.914, 0.8847, 5.775), (-1.971, 1.239, 5.95), (-2.223, 1.239, 6.129), (-1.971, 1.522, 6.129), (-1.971, 1.592, 6.184), (-2.305, 1.592, 6.483), (-1.971, 1.884, 6.483), (-1.886, 1.592, 6.129), (-1.971, 1.946, 6.568), (-2.203, 1.946, 6.837), (-1.971, 2.108, 6.837), (-1.872, 1.946, 6.483), (-1.971, 2.244, 7.191), (-1.86, 2.3, 7.191), (-1.971, 2.3, 7.486), (-1.983, 2.3, 7.545), (-1.971, 2.307, 7.545), (-1.971, 2.308, 7.899), (-1.985, 2.3, 7.899), (-1.971, 2.3, 7.967), (-1.971, 2.246, 8.252), (-1.865, 2.3, 8.252), (-1.971, 2.112, 8.606), (-2.209, 1.946, 8.606), (-1.971, 1.946, 8.885), (-1.971, 1.891, 8.96), (-2.312, 1.592, 8.96), (-1.971, 1.592, 9.268), (-1.617, 1.946, 9.133), (-1.617, 1.771, 9.314), (-1.883, 1.946, 8.96), (-2.233, 1.239, 9.314), (-2.0, -0.8847, 9.314), (-2.013, -1.239, 8.96), (-2.308, -1.239, 8.606), (-2.325, -1.379, 8.252), (-2.023, -1.592, 8.252), (-2.325, -1.45, 7.899), (-2.133, -1.592, 7.899), (-2.23, -1.592, 7.545), (-2.135, -1.946, 7.191), (-2.305, -1.946, 6.837), (-2.325, -2.109, 6.483), (-2.094, -2.3, 6.837), (-2.208, -2.3, 6.483), (-2.325, -2.148, 6.129), (-2.325, -2.034, 5.775), (-1.965, -1.946, 5.068), (-1.124, -3.008, 6.483), (-1.205, -3.008, 6.129), (-1.681, -2.3, 5.068), (-0.9092, 0.5308, 5.39), (-1.159, 0.5308, 5.421), (-0.9092, 0.5905, 5.421), (-0.9092, 0.8847, 5.523), (-0.9092, 1.239, 5.647), (-0.9092, 1.482, 5.775), (-0.9092, 1.592, 5.845), (-0.9092, 1.932, 6.129), (-0.9092, 1.946, 6.143), (-0.9092, 2.217, 6.483), (-0.9092, 2.3, 6.621), (-0.9092, 2.407, 6.837), (-0.9092, 2.525, 7.191), (-0.9092, 2.58, 7.545), (-0.9092, 2.581, 7.899), (-0.9092, 2.527, 8.252), (-0.9092, 2.411, 8.606), (-1.263, -2.057, 7.899), (-1.263, -1.946, 8.077), (-1.263, -1.876, 8.252), (-1.263, -1.755, 8.606), (-1.263, -1.592, 8.917), (-1.061, -1.592, 8.96), (-1.263, -1.566, 8.96), (-1.263, -1.277, 9.314), (-1.263, -1.239, 9.352), (-1.263, -0.8847, 9.628), (-1.263, -0.8157, 9.668), (-1.263, -0.5308, 9.809), (-1.263, -0.1769, 9.919), (-1.395, -1.239, 9.314), (-1.542, -1.946, 7.899), (0.3416, 0.2869, 2.755), (0.1461, -0.002465, 2.745), (-0.1451, 0.1808, 2.756), (0.05047, 0.4702, 2.767), (0.4661, 0.5853, 5.245), (0.7829, 0.6225, 5.048), (0.6008, 0.8051, 5.146), (0.6481, 0.4026, 5.146), (0.1564, 0.3519, 4.124), (-0.06274, 0.711, 4.626), (0.218, 0.584, 4.121), (-1.035, -0.6688, 4.984), (-0.9998, -0.561, 5.243), (-1.219, -0.474, 4.883), (-1.184, -0.3662, 5.142), (-0.3966, 0.3077, 4.445), (-0.3862, 0.1802, 4.162), (-0.2345, 0.1304, 4.628), (-0.224, 0.002866, 4.344), (0.372, 0.3911, 4.611), (0.2766, 0.7146, 4.628), (0.4594, 0.6005, 4.557), (0.1892, 0.5053, 4.681), (0.1547, 0.3552, 0.7884), (-0.2005, -2.179e-09, 0.7884), (0.1547, -0.3552, 0.7884), (0.5099, 2.293e-07, 0.7884), (-0.5781, 1.155, 5.742), (-0.3128, 0.6554, 4.472), (-0.3014, 0.7958, 4.293), (-0.05129, 0.8515, 4.446), (-0.853, 1.146, 5.663), (-0.5242, 0.9463, 5.792), (-0.7991, 0.9375, 5.713), (0.5036, 1.483e-07, -0.00876), (0.2454, 0.45, 2.763), (0.2234, 0.5047, 3.682), (0.4211, -0.2664, 0.7884), (0.1073, -0.3962, -0.00876), (0.1207, 0.242, 3.67), (-0.1117, -0.2664, 0.7884), (-0.2889, -1.099e-07, -0.00876), (-0.2218, 0.271, 3.693), (-0.1117, 0.2664, 0.7884), (0.1073, 0.3962, -0.00876), (-0.1133, 0.6296, 3.739), (0.9158, 0.6381, 5.298), (0.775, 0.4176, 5.414), (0.5868, 0.5995, 5.531), (0.7277, 0.82, 5.414), (0.5235, 0.439, 5.22), (-0.2558, 0.5118, 4.322), (0.7255, 0.7688, 5.073), (0.2441, 0.4564, 4.112), (-0.01096, 0.2182, 4.19), (0.1874, 0.6383, 4.672), (0.1091, 0.7204, 4.211), (0.4616, 0.467, 4.567), (0.2435, 0.383, 4.355), (0.09306, 0.6759, 4.502), (0.3038, 0.5931, 4.328), (0.005208, 0.3787, 4.529), (-1.843, -0.9468, 5.37), (-1.731, -0.8056, 5.58), (-1.61, -1.084, 5.425), (-1.498, -0.9432, 5.635), (-0.2992, 0.05458, 4.181), (-0.9713, -0.6636, 5.138), (-1.083, -0.4367, 5.258), (-0.4352, 0.2933, 4.258), (-1.135, -0.5983, 4.869), (-0.192, 0.02736, 4.532), (-0.3148, 0.2458, 4.607), (-1.247, -0.3714, 4.988), (-0.7132, 0.02198, 4.75), (-0.6983, -0.07403, 4.459), (-0.5595, -0.1971, 4.893), (-0.5447, -0.2931, 4.603), (0.2586, 0.3961, 4.659), (0.3897, 0.7101, 4.579), (0.488, 0.7409, 5.22), (0.761, 0.4669, 5.073), (0.5157, 0.3923, 4.879), (0.4564, 0.775, 4.883), (0.6356, 0.6092, 4.801), (0.3365, 0.5582, 4.961), (0.4211, 0.2664, 0.7884), (0.3161, 0.09729, 2.748), (-0.04787, 0.01593, 2.748), (-0.1206, 0.3721, 2.765), (0.1523, 0.3634, 1.681), (-0.1425, 0.04519, 1.679), (0.1762, -0.2465, 1.676), (0.471, 0.07173, 1.679), (-0.5394, 0.9683, 4.808), (-0.5124, 0.7825, 4.926), (-0.2761, 0.9915, 4.923), (-0.2491, 0.8057, 5.041), (-0.009504, 0.7912, 4.566), (-0.1756, 0.652, 4.602), (-0.3847, 0.7078, 4.335), (-0.1585, 0.8627, 4.333), (-1.204, 1.327, 6.688), (-1.129, 1.106, 6.668), (-0.9186, 1.33, 6.73), (-0.8438, 1.11, 6.711), (-0.7128, 1.204, 5.694), (-0.4987, 1.051, 5.782), (-0.911, 1.038, 5.664), (-0.632, 0.8911, 5.77), (0.4045, 0.2972, -0.00876), (0.06813, 0.6788, 3.84), (0.4045, -0.2972, -0.00876), (0.2373, 0.3535, 3.67), (-0.1898, 0.2972, -0.00876), (-0.2666, 0.4993, 3.907), (-0.1898, -0.2972, -0.00876), (-0.08748, 0.1796, 3.794), (0.8569, 0.7842, 5.327), (0.8924, 0.4824, 5.327), (0.6457, 0.4534, 5.502), (0.6102, 0.7552, 5.502), (0.07995, 0.2966, 4.421), (-0.05516, 0.5412, 4.473), (0.1867, 0.7069, 4.388), (0.3232, 0.4721, 4.327), (-1.845, -0.8418, 5.461), (-1.754, -1.051, 5.345), (-1.495, -1.048, 5.544), (-1.586, -0.8391, 5.659), (-0.617, -0.2088, 4.458), (-0.5145, -0.2986, 4.784), (-0.6392, -0.06482, 4.894), (-0.745, 0.03001, 4.569), (0.3961, 0.4211, 4.939), (0.5759, 0.7464, 4.822), (0.3517, 0.708, 4.942), (0.6205, 0.4592, 4.819), (0.3854, 0.2969, 1.681), (0.4031, -0.1601, 1.677), (-0.0567, -0.1804, 1.677), (-0.07489, 0.2774, 1.681), (-0.6074, 0.8674, 4.831), (-0.3989, 1.028, 4.842), (-0.3583, 0.7498, 5.019), (-0.2124, 0.9023, 5.005), (-1.255, 1.215, 6.665), (-1.063, 1.385, 6.717), (-0.9511, 1.054, 6.687), (-0.8266, 1.22, 6.728)], [], [(2, 1, 0), (4, 1, 2, 3), (6, 5, 4, 3), (5, 6, 7), (9, 8, 5, 7), (10, 9, 7), (12, 11, 9, 10), (14, 13, 11, 12), (15, 14, 12), (14, 15, 16), (18, 17, 14, 16), (19, 18, 16), (21, 18, 19, 20), (23, 22, 21, 20), (25, 22, 23, 24), (27, 26, 25, 24), (28, 27, 24), (27, 28, 29), (31, 27, 29, 30), (32, 31, 30), (34, 32, 30, 33), (36, 34, 33, 35), (38, 36, 35, 37), (39, 38, 37), (38, 39, 40), (40, 39, 42, 41), (41, 42, 44, 43), (46, 45, 41, 43), (44, 42, 47), (49, 44, 47, 48), (47, 37, 50, 48), (48, 50, 52, 51), (50, 54, 53, 52), (54, 56, 55, 53), (53, 55, 58, 57), (55, 60, 59, 58), (60, 62, 61, 59), (62, 64, 63, 61), (63, 64, 66, 65), (66, 68, 67, 65), (68, 70, 69, 67), (70, 73, 72, 71), (69, 70, 71), (71, 72, 74), (77, 76, 75, 74), (72, 77, 74), (75, 76, 79, 78), (78, 79, 81, 80), (81, 83, 82, 80), (82, 83, 85, 84), (85, 87, 86, 84), (86, 87, 89, 88), (89, 91, 90, 88), (90, 91, 93, 92), (92, 93, 95, 94), (95, 97, 96, 94), (96, 97, 99, 98), (98, 99, 101, 100), (101, 103, 102, 100), (102, 103, 105, 104), (104, 105, 107, 106), (107, 109, 108, 106), (108, 109, 111, 110), (111, 113, 112, 110), (112, 113, 115, 114), (114, 115, 117, 116), (116, 117, 119, 118), (118, 119, 121, 120), (120, 121, 123, 122), (123, 125, 124, 122), (124, 125, 127, 126), (127, 129, 128, 126), (128, 129, 131, 130), (133, 128, 130, 132), (136, 135, 134, 132), (130, 136, 132), (134, 135, 137), (135, 140, 139, 138), (137, 135, 138), (138, 139, 142, 141), (142, 144, 143, 141), (143, 144, 146, 145), (146, 148, 147, 145), (147, 148, 150, 149), (150, 152, 151, 149), (151, 152, 154, 153), (154, 156, 155, 153), (156, 158, 157, 155), (158, 160, 159, 157), (160, 162, 161, 159), (162, 164, 163, 161), (164, 167, 166, 165), (163, 164, 165), (166, 167, 168), (168, 171, 170, 169), (166, 168, 169), (170, 171, 173, 172), (173, 175, 174, 172), (174, 175, 177, 176), (177, 179, 178, 176), (178, 179, 181, 180), (181, 183, 182, 180), (183, 57, 184, 182), (186, 182, 184, 185), (187, 186, 185), (186, 187, 188), (190, 186, 188, 189), (192, 189, 188, 191), (193, 192, 191), (192, 193, 194), (194, 193, 196, 195), (198, 197, 194, 195), (197, 198, 199), (201, 197, 199, 200), (203, 202, 201, 200), (204, 203, 200), (201, 202, 205), (202, 207, 206, 205), (209, 203, 204, 208), (210, 209, 208), (210, 211, 209), (213, 211, 210, 212), (214, 213, 212), (216, 213, 214, 215), (218, 217, 216, 215), (220, 217, 218, 219), (222, 221, 217, 220), (224, 222, 220, 223), (226, 224, 223, 225), (228, 227, 226, 225), (230, 227, 228, 229), (232, 230, 229, 231), (234, 233, 232, 231), (236, 233, 234, 235), (238, 237, 236, 235), (239, 238, 235), (238, 239, 240), (242, 241, 238, 240), (243, 242, 240), (245, 244, 242, 243), (247, 246, 244, 245), (249, 248, 246, 247), (251, 250, 248, 249), (252, 251, 249), (250, 251, 253), (253, 251, 255, 254), (256, 253, 254), (258, 257, 256, 254), (259, 258, 254), (257, 258, 260), (258, 262, 261, 260), (262, 263, 261), (265, 263, 262, 264), (267, 266, 265, 264), (266, 267, 268), (270, 269, 266, 268), (271, 270, 268), (270, 271, 272), (274, 273, 270, 272), (276, 275, 274, 272), (278, 277, 275, 276), (275, 277, 280, 279), (277, 282, 281, 280), (282, 284, 283, 281), (283, 284, 285), (285, 284, 287, 286), (289, 288, 285, 286), (290, 289, 286), (292, 289, 290, 291), (294, 293, 292, 291), (293, 294, 295), (295, 294, 297, 296), (299, 298, 295, 296), (299, 301, 300, 298), (300, 301, 302), (304, 302, 301, 303), (305, 304, 303), (307, 304, 305, 306), (308, 307, 306), (307, 308, 309), (311, 310, 307, 309), (313, 312, 311, 309), (315, 312, 313, 314), (317, 315, 314, 316), (318, 317, 316), (317, 318, 319), (319, 318, 321, 320), (322, 319, 320), (324, 322, 320, 323), (320, 326, 325, 323), (325, 326, 328, 327), (316, 330, 329, 328), (326, 321, 316, 328), (329, 330, 331), (330, 333, 332, 331), (332, 335, 334, 331), (335, 338, 337, 336), (334, 335, 336), (337, 338, 339), (339, 342, 341, 340), (343, 337, 339, 340), (341, 342, 345, 344), (344, 345, 346), (349, 348, 347, 346), (345, 349, 346), (348, 352, 351, 350), (347, 348, 350), (350, 351, 354, 353), (353, 354, 356, 355), (356, 359, 358, 357), (355, 356, 357), (358, 359, 361, 360), (360, 361, 363, 362), (361, 365, 364, 363), (365, 366, 364), (369, 368, 367, 364), (366, 369, 364), (369, 366, 370), (372, 371, 369, 370), (373, 372, 370), (375, 374, 372, 373), (377, 374, 375, 376), (378, 377, 376), (374, 377, 287, 379), (380, 378, 376), (382, 378, 380, 381), (383, 382, 381), (383, 384, 297, 291), (382, 383, 291), (384, 383, 385, 352), (386, 384, 352), (385, 383, 381), (380, 387, 381), (388, 387, 380, 376), (389, 388, 376), (388, 389, 391, 390), (375, 389, 376), (372, 374, 379, 278), (391, 389, 375, 373), (391, 373, 370), (364, 367, 392, 363), (392, 367, 394, 393), (393, 394, 264, 259), (396, 392, 393, 395), (396, 395, 255, 252), (397, 396, 252), (360, 362, 399, 398), (400, 360, 398), (398, 399, 402, 401), (402, 404, 403, 401), (403, 404, 406, 405), (405, 406, 408, 407), (407, 408, 410, 409), (409, 410, 412, 411), (412, 414, 413, 411), (413, 414, 416, 415), (419, 418, 417, 415), (416, 419, 415), (417, 418, 420), (422, 417, 420, 421), (420, 424, 423, 421), (427, 426, 425, 423), (424, 427, 423), (425, 426, 428), (431, 430, 429, 428), (426, 431, 428), (430, 434, 433, 432), (429, 430, 432), (433, 434, 435), (435, 438, 437, 436), (433, 435, 436), (438, 440, 439, 437), (439, 440, 442, 441), (442, 444, 443, 441), (443, 444, 446, 445), (449, 448, 447, 445), (446, 449, 445), (448, 449, 450), (452, 451, 448, 450), (454, 453, 451, 452), (451, 453, 456, 455), (453, 458, 457, 456), (458, 460, 459, 457), (462, 460, 458, 461), (463, 460, 462), (336, 343, 463, 462), (465, 464, 336, 462), (464, 465, 466), (466, 465, 468, 467), (467, 468, 470, 469), (470, 468, 461, 454), (469, 470, 471, 195), (473, 472, 466, 467), (468, 465, 462, 461), (340, 475, 474, 459), (460, 463, 340, 459), (474, 475, 476), (476, 479, 478, 477), (480, 474, 476, 477), (481, 479, 476), (481, 484, 483, 482), (479, 481, 482), (484, 487, 486, 485), (483, 484, 485), (485, 486, 489, 488), (489, 492, 491, 490), (488, 489, 490), (491, 495, 494, 493), (490, 491, 493), (494, 495, 496), (498, 400, 497, 496), (495, 498, 496), (497, 499, 496), (494, 500, 493), (493, 500, 502, 501), (504, 503, 493, 501), (506, 505, 503, 504), (508, 507, 505, 506), (510, 509, 507, 508), (482, 509, 510, 511), (512, 478, 482, 511), (513, 512, 511), (477, 512, 513, 514), (516, 515, 477, 514), (515, 516, 517), (517, 516, 519, 518), (518, 519, 521, 520), (521, 519, 523, 522), (525, 521, 522, 524), (527, 526, 525, 524), (529, 528, 527, 524), (525, 526, 530), (528, 529, 531), (533, 532, 528, 531), (535, 534, 533, 531), (537, 534, 535, 536), (539, 534, 537, 538), (538, 537, 541, 540), (540, 541, 543, 542), (542, 543, 544), (544, 543, 546, 545), (548, 547, 544, 545), (547, 548, 549), (549, 548, 551, 550), (553, 552, 549, 550), (552, 553, 554), (553, 556, 555, 554), (556, 558, 557, 555), (560, 558, 556, 559), (562, 561, 558, 560), (502, 563, 561, 562), (564, 502, 562), (561, 563, 566, 565), (563, 567, 566), (567, 499, 568, 566), (568, 570, 569, 565), (566, 568, 565), (565, 569, 571, 557), (571, 569, 573, 572), (575, 571, 572, 574), (577, 575, 574, 576), (578, 577, 576), (579, 564, 562), (579, 581, 580, 501), (564, 579, 501), (583, 580, 581, 582), (584, 583, 582), (586, 583, 584, 585), (587, 586, 585), (589, 588, 586, 587), (589, 587, 591, 590), (592, 589, 590), (594, 593, 589, 592), (514, 593, 594, 523), (596, 594, 592, 595), (598, 596, 595, 597), (600, 597, 595, 599), (601, 600, 599), (603, 600, 601, 602), (605, 603, 602, 604), (607, 605, 604, 606), (608, 607, 606), (607, 608, 559, 550), (610, 609, 608, 606), (612, 611, 610, 606), (614, 613, 611, 612), (616, 615, 613, 614), (590, 615, 616, 599), (611, 613, 617, 582), (618, 611, 582), (611, 618, 610), (605, 607, 551, 545), (619, 605, 545), (604, 612, 606), (620, 603, 605, 619), (621, 620, 619, 546), (536, 622, 620, 621), (602, 614, 612, 604), (622, 600, 603, 620), (601, 616, 614, 602), (623, 597, 600, 622), (616, 601, 599), (595, 592, 590, 599), (591, 615, 590), (591, 587, 585), (584, 617, 585), (581, 618, 582), (617, 584, 582), (581, 579, 609, 610), (618, 581, 610), (609, 579, 562, 560), (608, 609, 560, 559), (557, 571, 575, 555), (555, 575, 577, 554), (625, 624, 552, 554), (577, 578, 625, 554), (422, 624, 625), (559, 556, 553, 550), (551, 607, 550), (551, 548, 545), (547, 626, 544), (546, 619, 545), (543, 541, 621, 546), (432, 436, 538, 540), (627, 432, 540), (535, 623, 622, 536), (534, 539, 533), (628, 532, 533), (623, 535, 531), (598, 597, 623, 531), (529, 598, 531), (629, 526, 527), (598, 529, 524), (522, 596, 598, 524), (523, 594, 596, 522), (520, 521, 525, 530), (447, 455, 520, 530), (513, 593, 514), (589, 593, 513, 511), (588, 589, 511), (510, 588, 511), (586, 588, 510, 508), (583, 586, 508, 506), (580, 583, 506, 504), (563, 502, 500, 567), (502, 564, 501), (580, 504, 501), (630, 357, 498, 495), (491, 630, 495), (503, 490, 493), (489, 631, 492), (630, 491, 492), (503, 505, 488, 490), (489, 486, 632, 631), (632, 486, 487), (484, 633, 487), (507, 509, 483, 485), (483, 509, 482), (515, 480, 477), (478, 512, 477), (474, 480, 459), (459, 480, 515, 517), (457, 459, 517), (456, 457, 517, 518), (455, 456, 518, 520), (461, 458, 453, 454), (471, 470, 454, 452), (634, 449, 446), (629, 445, 447, 530), (526, 629, 530), (629, 443, 445), (212, 208, 444, 442), (441, 443, 629, 527), (532, 628, 441, 527), (628, 439, 441), (437, 439, 628, 533), (539, 437, 533), (635, 438, 435), (436, 437, 539, 538), (433, 436, 432), (636, 219, 434, 430), (627, 429, 432), (637, 636, 430, 431), (638, 637, 431, 427), (639, 637, 638), (429, 627, 428), (428, 627, 540, 542), (425, 428, 542), (431, 426, 427), (424, 640, 638, 427), (423, 425, 542, 544), (626, 423, 544), (423, 626, 421), (421, 626, 547, 549), (624, 422, 421, 549), (641, 418, 419), (642, 641, 419), (415, 417, 422, 625), (578, 413, 415, 625), (411, 413, 578, 576), (574, 409, 411, 576), (572, 407, 409, 574), (573, 405, 407, 572), (570, 403, 405, 573), (643, 404, 402), (401, 403, 570, 568), (399, 397, 643, 402), (497, 398, 401, 568), (499, 497, 568), (497, 400, 398), (363, 392, 396, 362), (359, 390, 365, 361), (498, 358, 360, 400), (358, 498, 357), (630, 355, 357), (354, 387, 388, 356), (353, 355, 630, 492), (631, 353, 492), (354, 351, 385, 381), (387, 354, 381), (632, 350, 353, 631), (385, 351, 352), (348, 386, 352), (347, 350, 632, 487), (633, 347, 487), (349, 644, 386, 348), (646, 645, 644, 349), (347, 633, 346), (344, 346, 633, 484), (481, 344, 484), (345, 342, 646, 349), (341, 344, 481, 476), (475, 341, 476), (646, 342, 339), (463, 343, 340), (341, 475, 340), (338, 335, 647, 306), (648, 338, 306), (464, 334, 336), (337, 343, 336), (647, 335, 332), (331, 334, 464, 466), (472, 329, 331, 466), (329, 472, 328), (650, 325, 327, 649), (327, 473, 651, 649), (649, 651, 196, 191), (323, 325, 650, 185), (321, 326, 320), (321, 318, 316), (314, 333, 330, 316), (313, 333, 314), (312, 652, 311), (647, 308, 306), (310, 654, 653, 304), (307, 310, 304), (655, 653, 654), (305, 648, 306), (304, 653, 302), (645, 648, 305, 303), (655, 656, 300, 302), (653, 655, 302), (303, 301, 299, 657), (656, 659, 658, 298), (300, 656, 298), (660, 658, 659), (657, 299, 296), (298, 658, 295), (297, 384, 296), (662, 661, 293, 295), (658, 660, 662, 295), (663, 661, 662), (665, 664, 288, 292), (661, 663, 665, 292), (666, 664, 665), (297, 294, 291), (293, 661, 292), (290, 382, 291), (378, 382, 290, 286), (377, 378, 286), (288, 664, 285), (287, 377, 286), (666, 667, 283, 285), (664, 666, 285), (287, 284, 282, 379), (283, 667, 668, 281), (281, 668, 669, 280), (668, 671, 670, 669), (280, 669, 672, 279), (672, 674, 673, 274), (279, 672, 274), (673, 674, 675), (673, 675, 677, 676), (273, 673, 676), (676, 677, 679, 678), (679, 681, 680, 265), (678, 679, 265), (680, 681, 682), (371, 372, 278, 276), (275, 279, 274), (673, 273, 274), (371, 276, 272), (368, 369, 371, 272), (271, 368, 272), (269, 270, 273, 676), (368, 271, 268), (394, 367, 368, 268), (267, 394, 268), (266, 269, 678, 265), (680, 263, 265), (394, 267, 264), (680, 682, 683, 261), (263, 680, 261), (261, 683, 684, 260), (686, 685, 257, 260), (684, 686, 260), (688, 685, 686, 687), (689, 688, 687), (257, 685, 256), (395, 393, 259, 254), (256, 685, 688, 253), (255, 395, 254), (691, 690, 250, 253), (688, 689, 691, 253), (133, 690, 691), (255, 251, 252), (643, 397, 252, 249), (643, 249, 247, 406), (404, 643, 406), (244, 693, 692, 242), (408, 245, 243, 410), (692, 241, 242), (410, 243, 240, 412), (240, 239, 414, 412), (238, 241, 237), (414, 239, 235, 416), (694, 233, 236), (642, 234, 231), (695, 230, 232), (231, 229, 640, 641), (642, 231, 641), (229, 228, 639, 638), (640, 229, 638), (639, 228, 225), (225, 223, 636, 637), (639, 225, 637), (219, 218, 635, 435), (434, 219, 435), (221, 697, 696, 216), (217, 221, 216), (696, 697, 698), (635, 218, 215), (696, 213, 216), (215, 214, 440, 438), (635, 215, 438), (698, 699, 211, 213), (696, 698, 213), (700, 699, 698), (165, 169, 701, 699), (700, 165, 699), (699, 701, 702, 209), (211, 699, 209), (702, 701, 703), (702, 203, 209), (208, 204, 634, 446), (444, 208, 446), (703, 207, 202, 203), (702, 703, 203), (704, 207, 703), (634, 204, 200), (634, 200, 199, 450), (449, 634, 450), (198, 471, 452, 450), (199, 198, 450), (196, 651, 469, 195), (194, 197, 201, 205), (471, 198, 195), (192, 705, 189), (196, 193, 191), (187, 650, 649, 191), (188, 187, 191), (184, 324, 323, 185), (650, 187, 185), (182, 186, 190, 180), (179, 706, 51, 181), (190, 178, 180), (707, 706, 179, 177), (708, 49, 706, 707), (176, 178, 190, 189), (705, 709, 176, 189), (709, 705, 206), (175, 710, 707, 177), (709, 174, 176), (711, 710, 175, 173), (713, 712, 710, 711), (715, 714, 713, 711), (717, 714, 715, 716), (719, 718, 714, 717), (720, 719, 717), (719, 720, 721), (721, 720, 723, 722), (724, 721, 722), (726, 724, 722, 725), (728, 726, 725, 727), (730, 728, 727, 729), (732, 730, 729, 731), (733, 732, 731), (733, 731, 734), (736, 735, 733, 734), (737, 736, 734), (739, 736, 737, 738), (741, 740, 739, 738), (743, 740, 741, 742), (745, 744, 743, 742), (746, 745, 742), (745, 746, 747), (749, 748, 745, 747), (750, 749, 747), (752, 751, 749, 750), (754, 753, 751, 752), (756, 753, 754, 755), (758, 757, 756, 755), (759, 758, 755), (758, 759, 760), (762, 761, 758, 760), (764, 763, 762, 760), (763, 764, 765), (767, 766, 763, 765), (768, 767, 765), (770, 769, 767, 768), (772, 771, 769, 770), (774, 773, 771, 772), (775, 774, 772), (773, 774, 776), (776, 774, 778, 777), (779, 776, 777), (781, 780, 779, 777), (783, 780, 781, 782), (784, 783, 782), (783, 784, 785), (787, 785, 784, 786), (788, 787, 786), (790, 789, 787, 788), (792, 791, 789, 790), (794, 793, 791, 792), (796, 795, 793, 794), (797, 796, 794), (796, 797, 798), (3, 799, 796, 798), (801, 800, 3, 798), (800, 801, 802), (796, 799, 795), (803, 793, 795), (793, 803, 804, 791), (804, 803, 806, 805), (808, 804, 805, 807), (810, 808, 807, 809), (807, 812, 811, 809), (809, 811, 814, 813), (813, 814, 815), (815, 814, 817, 816), (820, 819, 818, 816), (817, 821, 820, 816), (821, 817, 822), (824, 823, 821, 822), (825, 824, 822), (825, 827, 826, 824), (827, 829, 828, 826), (831, 828, 829, 830), (832, 831, 830), (834, 833, 831, 832), (833, 834, 835), (837, 836, 833, 835), (838, 837, 835), (836, 837, 840, 839), (837, 842, 841, 840), (842, 844, 843, 841), (846, 843, 844, 845), (848, 847, 846, 845), (850, 849, 847, 848), (849, 850, 851), (853, 849, 851, 852), (855, 854, 853, 852), (857, 856, 855, 852), (856, 857, 858), (858, 857, 859, 26), (31, 860, 858, 26), (858, 860, 862, 861), (861, 862, 864, 863), (866, 865, 861, 863), (868, 865, 866, 867), (867, 866, 870, 869), (869, 870, 872, 871), (874, 873, 869, 871), (872, 870, 875), (873, 874, 876), (876, 874, 878, 877), (880, 879, 876, 877), (879, 880, 881), (881, 880, 883, 882), (885, 884, 881, 882), (886, 885, 882), (888, 885, 886, 887), (890, 888, 887, 889), (892, 890, 889, 891), (892, 891, 893), (895, 894, 892, 893), (897, 896, 895, 893), (896, 897, 898), (900, 899, 896, 898), (902, 901, 900, 898), (901, 902, 903), (905, 904, 901, 903), (907, 906, 905, 903), (906, 907, 908), (910, 909, 906, 908), (912, 911, 909, 910), (914, 913, 911, 912), (916, 915, 913, 914), (917, 916, 914), (915, 920, 919, 918), (913, 915, 918), (919, 920, 921), (924, 923, 922, 921), (920, 924, 921), (922, 923, 925), (927, 926, 922, 925), (928, 927, 925), (928, 930, 929, 927), (930, 932, 931, 929), (932, 934, 933, 931), (935, 933, 934, 846), (936, 935, 846), (935, 936, 937), (939, 938, 935, 937), (854, 939, 937), (938, 939, 941, 940), (941, 939, 855, 868), (943, 938, 940, 942), (942, 940, 945, 944), (948, 947, 946, 944), (945, 948, 944), (945, 950, 949, 948), (947, 948, 952, 951), (951, 955, 954, 953), (947, 951, 953), (954, 955, 957, 956), (957, 960, 959, 958), (956, 957, 958), (962, 959, 960, 961), (963, 962, 961, 900), (904, 963, 900), (965, 964, 962, 963), (966, 965, 963, 905), (968, 967, 965, 966), (918, 969, 967, 968), (969, 971, 970, 967), (970, 971, 973, 972), (964, 970, 972, 974), (972, 976, 975, 974), (976, 978, 977, 975), (978, 980, 979, 977), (980, 982, 981, 979), (979, 981, 946, 953), (983, 979, 953), (985, 984, 980, 978), (987, 984, 985, 986), (989, 988, 984, 987), (988, 989, 943), (986, 985, 991, 990), (990, 991, 973), (977, 979, 983, 992), (991, 985, 978, 976), (975, 977, 992, 958), (993, 975, 958), (975, 993, 974), (973, 991, 976, 972), (967, 970, 964, 965), (959, 962, 964, 974), (993, 959, 974), (961, 960, 994, 895), (899, 961, 895), (959, 993, 958), (960, 957, 995, 994), (994, 995, 996, 894), (995, 998, 997, 996), (998, 999, 884, 997), (992, 956, 958), (957, 955, 998, 995), (992, 983, 954, 956), (955, 951, 999, 998), (954, 983, 953), (946, 981, 944), (981, 982, 942, 944), (982, 988, 943, 942), (940, 941, 950, 945), (933, 935, 938, 943), (989, 933, 943), (931, 933, 989, 987), (929, 931, 987, 986), (927, 929, 986, 990), (839, 928, 925), (926, 927, 990, 973), (971, 926, 973), (1001, 1000, 923, 924), (1003, 1001, 924, 1002), (1005, 1003, 1002, 1004), (1007, 1005, 1004, 1006), (1008, 1007, 1006), (1007, 1008, 1009), (820, 823, 1007, 1009), (1012, 1011, 1010, 1009), (1008, 1012, 1009), (1014, 1010, 1011, 1013), (1011, 1015, 1013), (1013, 1015, 1016, 762), (766, 1017, 1013, 762), (1016, 1015, 1018), (1017, 1019, 1014, 1013), (1019, 1021, 1020, 1014), (1011, 1012, 1022, 1018), (1015, 1011, 1018), (1022, 1012, 1006, 1023), (1025, 1024, 1022, 1023), (917, 1025, 1023), (1024, 1025, 1027, 1026), (1028, 1024, 1026), (1024, 1028, 1029), (1026, 1027, 1031, 1030), (1031, 1032, 1030), (1033, 1028, 1026), (1018, 1022, 1024, 1029), (1006, 1004, 916, 1023), (1012, 1008, 1006), (922, 926, 921), (971, 969, 919, 921), (926, 971, 921), (1002, 924, 920, 915), (919, 969, 918), (916, 917, 1023), (1004, 1002, 915, 916), (1025, 917, 914), (1027, 1025, 914, 912), (1031, 1027, 912, 910), (1031, 910, 908, 1034), (1032, 1031, 1034), (1035, 1032, 1034), (1035, 1034, 1036, 744), (748, 1035, 744), (908, 907, 1037, 1036), (1034, 908, 1036), (1037, 1038, 1036), (906, 909, 966, 905), (963, 904, 905), (1037, 907, 903), (903, 902, 1040, 1039), (1038, 1037, 903, 1039), (1040, 1041, 1039), (1042, 1038, 1039), (901, 904, 900), (961, 899, 900), (898, 897, 1044, 1043), (1041, 1040, 898, 1043), (1044, 1045, 1043), (1046, 1041, 1043), (896, 899, 895), (994, 894, 895), (1044, 897, 893), (893, 891, 1047, 1045), (1044, 893, 1045), (1045, 1047, 1048, 732), (735, 1045, 732), (1048, 1047, 1049), (996, 890, 892, 894), (891, 889, 1050, 1049), (1047, 891, 1049), (1050, 1051, 1049), (1050, 1053, 1052, 1051), (1052, 1053, 1054), (997, 888, 890, 996), (887, 1053, 1050, 889), (887, 886, 1055, 1054), (1053, 887, 1054), (1055, 1056, 1054), (882, 1058, 1057, 1055), (886, 882, 1055), (1057, 1058, 1059), (877, 1061, 1060, 1059), (1058, 883, 877, 1059), (1060, 1061, 1062), (1062, 46, 1064, 1063), (1065, 1060, 1062, 1063), (718, 1065, 1063), (1060, 1065, 1059), (884, 999, 881), (883, 1058, 882), (951, 952, 879, 881), (999, 951, 881), (883, 880, 877), (879, 952, 876), (878, 1061, 877), (948, 949, 873, 876), (952, 948, 876), (878, 874, 871), (873, 949, 869), (872, 1066, 871), (949, 950, 867, 869), (950, 941, 868, 867), (870, 866, 863, 875), (853, 854, 937), (855, 856, 865, 868), (939, 854, 855), (859, 857, 852), (851, 1067, 859, 852), (847, 849, 853, 937), (936, 847, 937), (1069, 1068, 850, 848), (844, 1070, 845), (845, 1070, 1071, 13), (17, 1069, 845, 13), (1073, 1071, 1070, 1072), (1074, 1073, 1072, 838), (847, 936, 846), (934, 843, 846), (1069, 848, 845), (843, 934, 932, 841), (841, 932, 930, 840), (1000, 836, 839, 925), (923, 1000, 925), (840, 930, 928, 839), (1074, 838, 835), (835, 834, 1075, 4), (8, 1074, 835, 4), (831, 833, 836, 1000), (1076, 1075, 834, 832), (829, 1077, 830), (1079, 1078, 1076, 830), (1077, 1079, 830), (812, 1079, 1077, 1080), (828, 831, 1000, 1001), (1076, 832, 830), (1077, 829, 827, 1080), (1080, 827, 825, 1081), (824, 826, 1003, 1005), (1081, 825, 822), (823, 824, 1005, 1007), (818, 819, 1020), (1010, 819, 820, 1009), (821, 823, 820), (818, 1082, 816), (814, 811, 1081, 822), (817, 814, 822), (811, 812, 1080, 1081), (806, 1078, 1079, 805), (1078, 806, 0), (791, 804, 808, 789), (1084, 1083, 792, 790), (789, 808, 810, 787), (787, 810, 785), (809, 813, 783, 785), (810, 809, 785), (786, 784, 782), (813, 815, 1085, 780), (783, 813, 780), (780, 1085, 779), (779, 1085, 1082, 776), (1020, 1021, 773, 776), (1082, 818, 1020, 776), (778, 774, 775), (773, 1021, 771), (771, 1021, 1019, 769), (769, 1019, 1017, 767), (1017, 766, 767), (763, 766, 762), (1016, 761, 762), (758, 761, 757), (1029, 1028, 1033, 756), (757, 1029, 756), (1033, 753, 756), (755, 754, 1087, 1086), (131, 755, 1086), (1087, 1088, 1086), (1086, 1088, 140, 136), (1033, 1026, 1030, 751), (753, 1033, 751), (1087, 754, 752), (1030, 1032, 1035, 749), (751, 1030, 749), (1087, 752, 750, 1089), (1088, 1087, 1089), (1035, 748, 749), (1089, 750, 747, 1090), (747, 746, 1091, 1090), (745, 748, 744), (1036, 1038, 1042, 743), (744, 1036, 743), (1091, 746, 742, 1092), (1042, 740, 743), (742, 741, 1093, 1092), (1039, 1041, 1046, 739), (740, 1042, 1039, 739), (1046, 736, 739), (738, 737, 1095, 1094), (1043, 1045, 735, 736), (1046, 1043, 736), (1095, 737, 734, 1096), (734, 731, 1097, 1096), (733, 735, 732), (1048, 730, 732), (1049, 1051, 728, 730), (1048, 1049, 730), (729, 727, 1099, 1098), (1051, 1052, 726, 728), (727, 725, 1100, 1099), (1054, 1056, 724, 726), (1052, 1054, 726), (724, 1056, 721), (722, 723, 1102, 1101), (1055, 1057, 719, 721), (1056, 1055, 721), (723, 720, 717), (1059, 1065, 718, 719), (1057, 1059, 719), (714, 718, 1063, 713), (1063, 1064, 712, 713), (712, 1064, 43, 708), (172, 174, 709, 206), (207, 704, 172, 206), (171, 715, 711, 173), (704, 170, 172), (716, 715, 171, 168), (169, 170, 704, 703), (701, 169, 703), (167, 1102, 716, 168), (166, 169, 165), (1101, 1102, 167, 164), (700, 163, 165), (1100, 1101, 164, 162), (161, 163, 700, 698), (697, 161, 698), (1099, 1100, 162, 160), (159, 161, 697, 221), (1098, 1099, 160, 158), (157, 159, 221, 222), (1097, 1098, 158, 156), (155, 157, 222, 224), (1096, 1097, 156, 154), (153, 155, 224, 226), (152, 1095, 1096, 154), (227, 151, 153, 226), (1094, 1095, 152, 150), (149, 151, 227, 230), (695, 149, 230), (148, 1093, 1094, 150), (695, 147, 149), (1092, 1093, 148, 146), (145, 147, 695, 232), (233, 694, 145, 232), (144, 1091, 1092, 146), (1090, 1091, 144, 142), (141, 143, 694, 236), (237, 141, 236), (139, 1089, 1090, 142), (692, 138, 141, 237), (241, 692, 237), (140, 1088, 1089, 139), (692, 693, 137, 138), (693, 134, 137), (140, 135, 136), (132, 134, 693, 244), (246, 132, 244), (690, 133, 132, 246), (248, 690, 246), (126, 128, 133, 691), (125, 764, 760, 127), (689, 124, 126, 691), (765, 764, 125, 123), (122, 124, 689, 687), (121, 768, 765, 123), (686, 120, 122, 687), (119, 770, 768, 121), (684, 118, 120, 686), (683, 116, 118, 684), (115, 775, 772, 117), (682, 114, 116, 683), (113, 778, 775, 115), (681, 112, 114, 682), (777, 778, 113, 111), (110, 112, 681, 679), (677, 108, 110, 679), (106, 108, 677, 675), (105, 786, 782, 107), (674, 104, 106, 675), (103, 788, 786, 105), (672, 102, 104, 674), (790, 788, 103, 101), (1084, 790, 101), (670, 100, 102, 672), (669, 670, 672), (99, 1084, 101), (670, 98, 100), (670, 671, 96, 98), (1083, 97, 95), (96, 671, 94), (794, 792, 1083, 95), (93, 794, 95), (92, 94, 671, 668), (667, 92, 668), (91, 797, 794, 93), (666, 90, 92, 667), (798, 797, 91, 89), (88, 90, 666, 665), (663, 86, 88, 665), (802, 801, 87, 85), (84, 86, 663, 662), (83, 1103, 802, 85), (660, 82, 84, 662), (80, 82, 660, 659), (79, 1105, 1104, 81), (656, 78, 80, 659), (76, 1106, 1105, 79), (655, 75, 78, 656), (1108, 1107, 1106, 76), (77, 1108, 76), (1108, 77, 73), (74, 75, 655, 654), (310, 71, 74, 654), (77, 72, 73), (1110, 1109, 1108, 73), (70, 1110, 73), (69, 71, 310, 311), (652, 69, 311), (69, 652, 67), (1112, 1111, 68, 66), (67, 652, 312, 315), (65, 67, 315), (64, 1113, 1112, 66), (317, 63, 65, 315), (1114, 1113, 64, 62), (61, 63, 317, 319), (1115, 1114, 62, 60), (59, 61, 319, 322), (58, 59, 322, 324), (57, 58, 324, 184), (52, 53, 57, 183), (51, 52, 183, 181), (706, 49, 48, 51), (45, 46, 1062), (1064, 46, 43), (45, 1066, 41), (43, 44, 49, 708), (872, 875, 40, 41), (1066, 872, 41), (863, 864, 38, 40), (875, 863, 40), (42, 39, 37, 47), (38, 864, 36), (37, 35, 54, 50), (864, 862, 34, 36), (35, 33, 56, 54), (862, 860, 32, 34), (33, 30, 1115, 56), (860, 31, 32), (30, 29, 1114, 1115), (29, 28, 1113, 1114), (27, 31, 26), (859, 1067, 25, 26), (1113, 28, 24, 1112), (1067, 22, 25), (23, 1116, 1111, 1112), (24, 23, 1112), (1116, 1110, 1111), (1116, 23, 20), (1068, 18, 21), (1116, 20, 19, 1109), (1110, 1116, 1109), (18, 1068, 1069, 17), (1109, 19, 16, 1107), (16, 15, 1106, 1107), (14, 17, 13), (1071, 11, 13), (1106, 15, 12, 1105), (11, 1071, 1073, 9), (12, 10, 1117, 1104), (1105, 12, 1104), (1117, 1103, 1104), (9, 1073, 1074, 8), (1117, 10, 7), (7, 6, 800, 802), (1103, 1117, 7, 802), (2, 799, 3), (5, 8, 4), (1075, 1, 4), (800, 6, 3), (0, 806, 803, 795), (799, 2, 0, 795), (0, 1075, 1076, 1078), (1, 1075, 0), (805, 1079, 812, 807), (1082, 1085, 815, 816), (1072, 842, 837, 838), (1020, 819, 1010, 1014), (946, 947, 953), (909, 911, 968, 966), (1016, 1018, 1029, 757), (761, 1016, 757), (87, 801, 798, 89), (97, 1083, 1084, 99), (109, 781, 777, 111), (117, 772, 770, 119), (760, 759, 129, 127), (288, 289, 292), (379, 282, 277, 278), (269, 676, 678), (386, 644, 657, 296), (384, 386, 296), (356, 388, 390, 359), (264, 262, 258, 259), (448, 451, 455, 447), (250, 690, 248), (851, 850, 1068, 21), (22, 1067, 851, 21), (1070, 844, 842, 1072), (826, 828, 1001, 1003), (865, 856, 858, 861), (984, 988, 982, 980), (911, 913, 918, 968), (871, 1066, 45, 1062), (1061, 878, 871, 1062), (884, 885, 888, 997), (1040, 902, 898), (1111, 1110, 70, 68), (1104, 1103, 83, 81), (782, 781, 109, 107), (56, 1115, 60, 55), (129, 759, 755, 131), (710, 712, 708, 707), (725, 722, 1101, 1100), (1093, 741, 738, 1094), (309, 308, 647, 332), (333, 313, 309, 332), (644, 645, 303, 657), (365, 390, 391, 370), (366, 365, 370), (328, 472, 473, 327), (569, 570, 573), (705, 192, 194, 205), (206, 705, 205), (440, 214, 212, 442), (641, 640, 424, 420), (418, 641, 420), (1108, 1109, 1107), (130, 131, 1086, 136), (1102, 723, 717, 716), (731, 729, 1098, 1097), (694, 143, 145), (648, 645, 646, 339), (338, 648, 339), (362, 396, 397, 399), (651, 473, 467, 469), (406, 247, 245, 408), (210, 208, 212), (223, 220, 219, 636), (235, 234, 642, 419), (416, 235, 419), (478, 479, 482), (505, 507, 485, 488), (494, 496, 499, 567), (500, 494, 567), (519, 516, 514, 523), (613, 615, 591, 585), (617, 613, 585), (558, 561, 565, 557), (528, 532, 527), (541, 537, 536, 621), (552, 624, 549), (1118, 1211, 1256, 1153), (1118, 1153, 1229, 1154), (1118, 1154, 1231, 1205), (1118, 1205, 1257, 1211), (1119, 1210, 1257, 1205), (1119, 1205, 1231, 1157), (1119, 1157, 1235, 1206), (1119, 1206, 1258, 1210), (1120, 1209, 1258, 1206), (1120, 1206, 1235, 1160), (1120, 1160, 1233, 1207), (1120, 1207, 1259, 1209), (1121, 1208, 1259, 1207), (1121, 1207, 1233, 1163), (1121, 1163, 1229, 1153), (1121, 1153, 1256, 1208), (1122, 1198, 1254, 1203), (1122, 1203, 1252, 1168), (1122, 1168, 1238, 1166), (1122, 1166, 1239, 1198), (1123, 1199, 1255, 1202), (1123, 1202, 1253, 1170), (1123, 1170, 1236, 1164), (1123, 1164, 1237, 1199), (1124, 1170, 1253, 1201), (1124, 1201, 1254, 1198), (1124, 1198, 1239, 1167), (1124, 1167, 1236, 1170), (1125, 1168, 1252, 1200), (1125, 1200, 1255, 1199), (1125, 1199, 1237, 1165), (1125, 1165, 1238, 1168), (1126, 1172, 1235, 1157), (1126, 1157, 1231, 1171), (1126, 1171, 1243, 1176), (1126, 1176, 1240, 1172), (1127, 1217, 1241, 1177), (1127, 1177, 1242, 1216), (1127, 1216, 1263, 1215), (1127, 1215, 1262, 1217), (1128, 1171, 1231, 1154), (1128, 1154, 1229, 1174), (1128, 1174, 1242, 1178), (1128, 1178, 1243, 1171), (1129, 1188, 1248, 1195), (1129, 1195, 1249, 1185), (1129, 1185, 1246, 1182), (1129, 1182, 1245, 1188), (1130, 1185, 1249, 1194), (1130, 1194, 1250, 1186), (1130, 1186, 1247, 1183), (1130, 1183, 1246, 1185), (1131, 1191, 1251, 1193), (1131, 1193, 1248, 1188), (1131, 1188, 1245, 1180), (1131, 1180, 1244, 1191), (1132, 1186, 1250, 1192), (1132, 1192, 1251, 1191), (1132, 1191, 1244, 1181), (1132, 1181, 1247, 1186), (1133, 1190, 1241, 1169), (1133, 1169, 1233, 1187), (1133, 1187, 1251, 1192), (1133, 1192, 1250, 1190), (1134, 1187, 1233, 1160), (1134, 1160, 1235, 1184), (1134, 1184, 1248, 1193), (1134, 1193, 1251, 1187), (1135, 1189, 1240, 1179), (1135, 1179, 1241, 1190), (1135, 1190, 1250, 1194), (1135, 1194, 1249, 1189), (1136, 1184, 1235, 1172), (1136, 1172, 1240, 1189), (1136, 1189, 1249, 1195), (1136, 1195, 1248, 1184), (1137, 1196, 1240, 1176), (1137, 1176, 1243, 1175), (1137, 1175, 1255, 1200), (1137, 1200, 1252, 1196), (1138, 1197, 1242, 1177), (1138, 1177, 1241, 1173), (1138, 1173, 1254, 1201), (1138, 1201, 1253, 1197), (1139, 1175, 1243, 1178), (1139, 1178, 1242, 1197), (1139, 1197, 1253, 1202), (1139, 1202, 1255, 1175), (1140, 1173, 1241, 1179), (1140, 1179, 1240, 1196), (1140, 1196, 1252, 1203), (1140, 1203, 1254, 1173), (1141, 1162, 1232, 1161), (1141, 1161, 1259, 1208), (1141, 1208, 1256, 1204), (1141, 1204, 1228, 1162), (1142, 1159, 1234, 1158), (1142, 1158, 1258, 1209), (1142, 1209, 1259, 1161), (1142, 1161, 1232, 1159), (1143, 1156, 1230, 1155), (1143, 1155, 1257, 1210), (1143, 1210, 1258, 1158), (1143, 1158, 1234, 1156), (1144, 1152, 1228, 1204), (1144, 1204, 1256, 1211), (1144, 1211, 1257, 1155), (1144, 1155, 1230, 1152), (1145, 1225, 1263, 1214), (1145, 1214, 1261, 1224), (1145, 1224, 1265, 1222), (1145, 1222, 1267, 1225), (1146, 1218, 1233, 1169), (1146, 1169, 1241, 1217), (1146, 1217, 1262, 1213), (1146, 1213, 1260, 1218), (1147, 1219, 1229, 1163), (1147, 1163, 1233, 1218), (1147, 1218, 1260, 1212), (1147, 1212, 1261, 1219), (1148, 1216, 1242, 1174), (1148, 1174, 1229, 1219), (1148, 1219, 1261, 1214), (1148, 1214, 1263, 1216), (1149, 1224, 1261, 1212), (1149, 1212, 1260, 1226), (1149, 1226, 1264, 1220), (1149, 1220, 1265, 1224), (1150, 1227, 1262, 1215), (1150, 1215, 1263, 1225), (1150, 1225, 1267, 1223), (1150, 1223, 1266, 1227), (1151, 1226, 1260, 1213), (1151, 1213, 1262, 1227), (1151, 1227, 1266, 1221), (1151, 1221, 1264, 1226)])
me_cube_314.polygons.foreach_set('use_smooth', [True] * 1512)
me_cube_314.polygons.foreach_set('material_index', [1, 1, 1, 1, 1, 1, 1, 1, 1, 1, 1, 1, 1, 1, 1, 1, 1, 1, 1, 1, 1, 1, 1, 1, 1, 1, 1, 1, 1, 1, 1, 1, 1, 1, 1, 1, 1, 1, 1, 1, 1, 1, 1, 1, 1, 1, 1, 1, 1, 1, 1, 1, 1, 1, 1, 1, 1, 1, 1, 1, 1, 1, 1, 1, 1, 1, 1, 1, 1, 1, 1, 1, 1, 1, 1, 1, 1, 1, 1, 1, 1, 1, 1, 1, 1, 1, 1, 1, 1, 1, 1, 1, 1, 1, 1, 1, 1, 1, 1, 1, 1, 1, 1, 1, 1, 1, 1, 1, 1, 1, 1, 1, 1, 1, 1, 1, 1, 1, 1, 1, 1, 1, 1, 1, 1, 1, 1, 1, 1, 1, 1, 1, 1, 1, 1, 1, 1, 1, 1, 1, 1, 1, 1, 1, 1, 1, 1, 1, 1, 1, 1, 1, 1, 1, 1, 1, 1, 1, 1, 1, 1, 1, 1, 1, 1, 1, 1, 1, 1, 1, 1, 1, 1, 1, 1, 1, 1, 1, 1, 1, 1, 1, 1, 1, 1, 1, 1, 1, 1, 1, 1, 1, 1, 1, 1, 1, 1, 1, 1, 1, 1, 1, 1, 1, 1, 1, 1, 1, 1, 1, 1, 1, 1, 1, 1, 1, 1, 1, 1, 1, 1, 1, 1, 1, 1, 1, 1, 1, 1, 1, 1, 1, 1, 1, 1, 1, 1, 1, 1, 1, 1, 1, 1, 1, 1, 1, 1, 1, 1, 1, 1, 1, 1, 1, 1, 1, 1, 1, 1, 1, 1, 1, 1, 1, 1, 1, 1, 1, 1, 1, 1, 1, 1, 1, 1, 1, 1, 1, 1, 1, 1, 1, 1, 1, 1, 1, 1, 1, 1, 1, 1, 1, 1, 1, 1, 1, 1, 1, 1, 1, 1, 1, 1, 1, 1, 1, 1, 1, 1, 1, 1, 1, 1, 1, 1, 1, 1, 1, 1, 1, 1, 1, 1, 1, 1, 1, 1, 1, 1, 1, 1, 1, 1, 1, 1, 1, 1, 1, 1, 1, 1, 1, 1, 1, 1, 1, 1, 1, 1, 1, 1, 1, 1, 1, 1, 1, 1, 1, 1, 1, 1, 1, 1, 1, 1, 1, 1, 1, 1, 1, 1, 1, 1, 1, 1, 1, 1, 1, 1, 1, 1, 1, 1, 1, 1, 1, 1, 1, 1, 1, 1, 1, 1, 1, 1, 1, 1, 1, 1, 1, 1, 1, 1, 1, 1, 1, 1, 1, 1, 1, 1, 1, 1, 1, 1, 1, 1, 1, 1, 1, 1, 1, 1, 1, 1, 1, 1, 1, 1, 1, 1, 1, 1, 1, 1, 1, 1, 1, 1, 1, 1, 1, 1, 1, 1, 1, 1, 1, 1, 1, 1, 1, 1, 1, 1, 1, 1, 1, 1, 1, 1, 1, 1, 1, 1, 1, 1, 1, 1, 1, 1, 1, 1, 1, 1, 1, 1, 1, 1, 1, 1, 1, 1, 1, 1, 1, 1, 1, 1, 1, 1, 1, 1, 1, 1, 1, 1, 1, 1, 1, 1, 1, 1, 1, 1, 1, 1, 1, 1, 1, 1, 1, 1, 1, 1, 1, 1, 1, 1, 1, 1, 1, 1, 1, 1, 1, 1, 1, 1, 1, 1, 1, 1, 1, 1, 1, 1, 1, 1, 1, 1, 1, 1, 1, 1, 1, 1, 1, 1, 1, 1, 1, 1, 1, 1, 1, 1, 1, 1, 1, 1, 1, 1, 1, 1, 1, 1, 1, 1, 1, 1, 1, 1, 1, 1, 1, 1, 1, 1, 1, 1, 1, 1, 1, 1, 1, 1, 1, 1, 1, 1, 1, 1, 1, 1, 1, 1, 1, 1, 1, 1, 1, 1, 1, 1, 1, 1, 1, 1, 1, 1, 1, 1, 1, 1, 1, 1, 1, 1, 1, 1, 1, 1, 1, 1, 1, 1, 1, 1, 1, 1, 1, 1, 1, 1, 1, 1, 1, 1, 1, 1, 1, 1, 1, 1, 1, 1, 1, 1, 1, 1, 1, 1, 1, 1, 1, 1, 1, 1, 1, 1, 1, 1, 1, 1, 1, 1, 1, 1, 1, 1, 1, 1, 1, 1, 1, 1, 1, 1, 1, 1, 1, 1, 1, 1, 1, 1, 1, 1, 1, 1, 1, 1, 1, 1, 1, 1, 1, 1, 1, 1, 1, 1, 1, 1, 1, 1, 1, 1, 1, 1, 1, 1, 1, 1, 1, 1, 1, 1, 1, 1, 1, 1, 1, 1, 1, 1, 1, 1, 1, 1, 1, 1, 1, 1, 1, 1, 1, 1, 1, 1, 1, 1, 1, 1, 1, 1, 1, 1, 1, 1, 1, 1, 1, 1, 1, 1, 1, 1, 1, 1, 1, 1, 1, 1, 1, 1, 1, 1, 1, 1, 1, 1, 1, 1, 1, 1, 1, 1, 1, 1, 1, 1, 1, 1, 1, 1, 1, 1, 1, 1, 1, 1, 1, 1, 1, 1, 1, 1, 1, 1, 1, 1, 1, 1, 1, 1, 1, 1, 1, 1, 1, 1, 1, 1, 1, 1, 1, 1, 1, 1, 1, 1, 1, 1, 1, 1, 1, 1, 1, 1, 1, 1, 1, 1, 1, 1, 1, 1, 1, 1, 1, 1, 1, 1, 1, 1, 1, 1, 1, 1, 1, 1, 1, 1, 1, 1, 1, 1, 1, 1, 1, 1, 1, 1, 1, 1, 1, 1, 1, 1, 1, 1, 1, 1, 1, 1, 1, 1, 1, 1, 1, 1, 1, 1, 1, 1, 1, 1, 1, 1, 1, 1, 1, 1, 1, 1, 1, 1, 1, 1, 1, 1, 1, 1, 1, 1, 1, 1, 1, 1, 1, 1, 1, 1, 1, 1, 1, 1, 1, 1, 1, 1, 1, 1, 1, 1, 1, 1, 1, 1, 1, 1, 1, 1, 1, 1, 1, 1, 1, 1, 1, 1, 1, 1, 1, 1, 1, 1, 1, 1, 1, 1, 1, 1, 1, 1, 1, 1, 1, 1, 1, 1, 1, 1, 1, 1, 1, 1, 1, 1, 1, 1, 1, 1, 1, 1, 1, 1, 1, 1, 1, 1, 1, 1, 1, 1, 1, 1, 1, 1, 1, 1, 1, 1, 1, 1, 1, 1, 1, 1, 1, 1, 1, 1, 1, 1, 1, 1, 1, 1, 1, 1, 1, 1, 1, 1, 1, 1, 1, 1, 1, 1, 1, 1, 1, 1, 1, 1, 1, 1, 1, 1, 1, 1, 1, 1, 1, 1, 1, 1, 1, 1, 1, 1, 1, 1, 1, 1, 1, 1, 1, 1, 1, 1, 1, 1, 1, 1, 1, 1, 1, 1, 1, 1, 1, 1, 1, 1, 1, 1, 1, 1, 1, 1, 1, 1, 1, 1, 1, 1, 1, 1, 1, 1, 1, 1, 1, 1, 1, 1, 1, 1, 1, 1, 1, 1, 1, 1, 1, 1, 1, 1, 1, 1, 1, 1, 1, 1, 1, 1, 1, 1, 1, 1, 1, 1, 1, 1, 1, 1, 1, 1, 1, 1, 1, 1, 1, 1, 1, 1, 1, 1, 1, 1, 1, 1, 1, 1, 1, 1, 1, 1, 1, 1, 1, 1, 1, 1, 1, 1, 1, 1, 1, 1, 1, 1, 1, 1, 1, 1, 1, 1, 1, 1, 1, 1, 1, 1, 1, 1, 1, 1, 1, 1, 1, 1, 1, 1, 1, 1, 1, 1, 1, 1, 1, 1, 1, 1, 1, 1, 1, 1, 1, 1, 1, 1, 1, 1, 1, 1, 1, 1, 1, 1, 1, 1, 1, 1, 1, 1, 1, 1, 1, 1, 1, 1, 1, 1, 1, 1, 1, 1, 1, 1, 1, 1, 1, 1, 1, 1, 1, 1, 1, 1, 1, 1, 1, 1, 1, 1, 1, 1, 1, 1, 1, 1, 1, 1, 1, 1, 1, 1, 1, 1, 1, 1, 1, 1, 1, 1, 1, 1, 1, 1, 1, 1, 1, 1, 1, 1, 1, 1, 1, 1, 1, 1, 1, 1, 1, 1, 1, 1, 1, 1, 1, 1, 1, 1, 1, 1, 1, 1, 1, 1, 1, 1, 1, 1, 1, 1, 1, 1, 1, 1, 1, 1, 1, 1, 1, 1, 1, 1, 1, 1, 1, 1, 1, 1, 1, 1, 1, 1, 1, 1, 1, 1, 1, 1, 1, 1, 1, 1, 1, 1, 1, 1, 1, 1, 1, 1, 1, 1, 1, 1, 1, 1, 1, 1, 1, 1, 1, 1, 1, 1, 1, 1, 1, 1, 1, 1, 1, 1, 1, 1, 1, 1, 1, 1, 1, 1, 1, 1, 1, 1, 1, 0, 0, 0, 0, 0, 0, 0, 0, 0, 0, 0, 0, 0, 0, 0, 0, 0, 0, 0, 0, 0, 0, 0, 0, 0, 0, 0, 0, 0, 0, 0, 0, 0, 0, 0, 0, 0, 0, 0, 0, 0, 0, 0, 0, 0, 0, 0, 0, 0, 0, 0, 0, 0, 0, 0, 0, 0, 0, 0, 0, 0, 0, 0, 0, 0, 0, 0, 0, 0, 0, 0, 0, 0, 0, 0, 0, 0, 0, 0, 0, 0, 0, 0, 0, 0, 0, 0, 0, 0, 0, 0, 0, 0, 0, 0, 0, 0, 0, 0, 0, 0, 0, 0, 0, 0, 0, 0, 0, 0, 0, 0, 0, 0, 0, 0, 0, 0, 0, 0, 0, 0, 0, 0, 0, 0, 0, 0, 0, 0, 0, 0, 0, 0, 0, 0, 0])
me_cube_314.materials.append(mat_tree_wood)
me_cube_314.materials.append(mat_tree_green)
me_cube_314.use_remesh_preserve_volume = False
me_cube_314.use_remesh_preserve_attributes = False
me_cube_314.use_mirror_vertex_groups = False
me_cube_314.update()

# ---- objects
ob_tree_1 = bpy.data.objects.new('Tree_1', me_cube_314)

# ---- transforms, parenting, visibility, modifiers, constraints
ob_tree_1.location = (0.0, 0.0, 0.0)
ob_tree_1.scale = (0.586, 0.586, 0.586)
ob_tree_1.lineart.crease_threshold = 0.0

# ---- collection membership
col_collection_1.objects.link(ob_tree_1)

# ---- scene / render settings (as saved in the file)
scene.frame_start = 1; scene.frame_end = 250; scene.frame_set(0)
scene.render.engine = 'CYCLES'
scene.render.resolution_x = 1000
scene.render.resolution_y = 1000
scene.render.dither_intensity = 0.0
scene.cycles.samples = 200
scene.cycles.sampling_pattern = 'TABULATED_SOBOL'
scene.cycles.light_sampling_threshold = 0.0
scene.cycles.use_adaptive_sampling = False
scene.cycles.use_light_tree = False
scene.cycles.caustics_reflective = False
scene.cycles.caustics_refractive = False
scene.cycles.blur_glossy = 0.0
scene.cycles.max_bounces = 2
scene.cycles.pixel_filter_type = 'GAUSSIAN'
scene.cycles.sample_clamp_indirect = 0.0
scene.view_settings.view_transform = 'Standard'
bpy.context.view_layer.update()

# ---- added for rendering (the .blend has no active camera): camera
cam_auto = bpy.data.cameras.new('AutoCamera')
cam_auto.lens = 50.0
cam_auto.sensor_width = 36.0
cam_auto.clip_end = 1000.0
ob_auto_camera = bpy.data.objects.new('AutoCamera', cam_auto)
scene.collection.objects.link(ob_auto_camera)
ob_auto_camera.location = (6.86128, -8.53342, 8.52242)
ob_auto_camera.rotation_euler = (1.09748, -7.21219e-08, 0.694738)
scene.camera = ob_auto_camera
bpy.context.view_layer.update()
